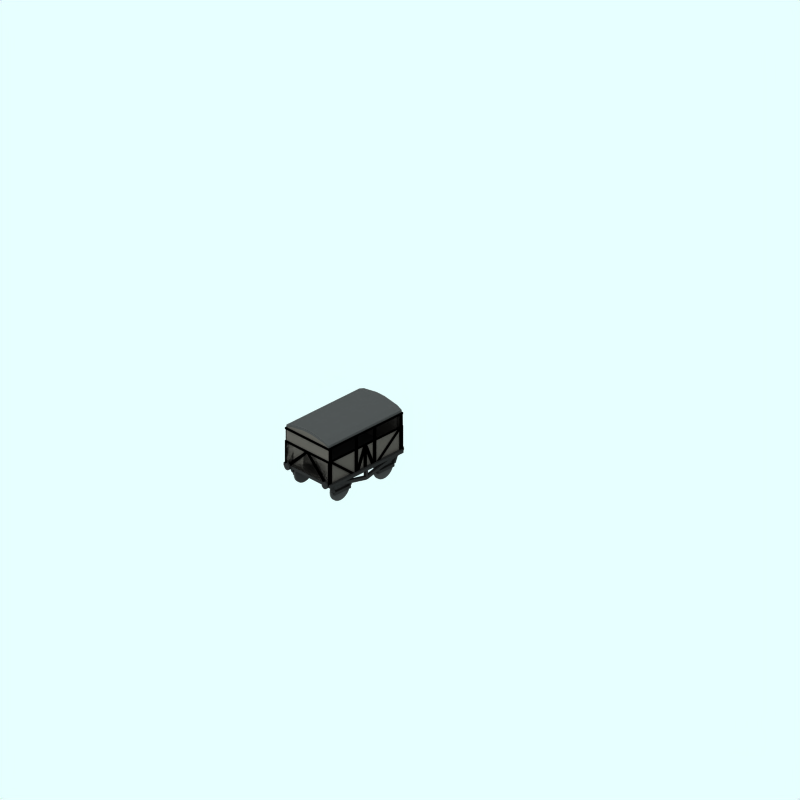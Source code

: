 # Source: livestock-d21.blend  (saved by Blender 2.79.0; exported with 4.5.12 LTS)
import bpy
from mathutils import Matrix  # noqa: F401  (used for matrix-valued properties, if any)

bpy.ops.wm.read_factory_settings(use_empty=True)
scene = bpy.context.scene
scene.name = 'Scene'

# ---- collections
col_collection_1 = bpy.data.collections.new('Collection 1'); scene.collection.children.link(col_collection_1)
col_collection_2 = bpy.data.collections.new('Collection 2'); scene.collection.children.link(col_collection_2)
col_collection_2.hide_render = True
col_collection_2.hide_viewport = True
col_collection_3 = bpy.data.collections.new('Collection 3'); scene.collection.children.link(col_collection_3)

# ---- materials (node trees are filled in below, after node groups)
mat_maincolour2 = bpy.data.materials.new('MainColour2')
mat_maincolour2.alpha_threshold = 0.0
mat_maincolour2.preview_render_type = 'FLAT'
mat_maincolour2.diffuse_color = (0.0, 0.0, 0.0, 1.0)
mat_maincolour2.roughness = 0.5
mat_maincolour2.line_color = (0.0, 0.0, 0.0, 1.0)
mat_maincolour3_001 = bpy.data.materials.new('MainColour3.001')
mat_maincolour3_001.alpha_threshold = 0.0
mat_maincolour3_001.preview_render_type = 'FLAT'
mat_maincolour3_001.diffuse_color = (0.2723, 0.2565, 0.2413, 1.0)
mat_maincolour3_001.roughness = 0.5
mat_maincolour3_001.line_color = (0.0, 0.0, 0.0, 1.0)
mat_wheel_001 = bpy.data.materials.new('wheel.001')
mat_wheel_001.alpha_threshold = 0.0
mat_wheel_001.preview_render_type = 'FLAT'
mat_wheel_001.diffuse_color = (0.2144, 0.2144, 0.2144, 1.0)
mat_wheel_001.roughness = 0.5
mat_wheel_001.line_color = (0.0, 0.0, 0.0, 1.0)
mat_underframe = bpy.data.materials.new('Underframe')
mat_underframe.alpha_threshold = 0.0
mat_underframe.preview_render_type = 'FLAT'
mat_underframe.diffuse_color = (0.1334, 0.1334, 0.1334, 1.0)
mat_underframe.roughness = 0.5
mat_underframe.line_color = (0.0, 0.0, 0.0, 1.0)
mat_wheel = bpy.data.materials.new('wheel')
mat_wheel.alpha_threshold = 0.0
mat_wheel.preview_render_type = 'FLAT'
mat_wheel.diffuse_color = (0.2144, 0.2144, 0.2144, 1.0)
mat_wheel.roughness = 0.5
mat_wheel.line_color = (0.0, 0.0, 0.0, 1.0)

# ---- material node trees

# ---- world
world_world = bpy.data.worlds.new('World'); scene.world = world_world
world_world.color = (0.9059, 1.0, 1.0)
world_world.use_sun_shadow = False
world_world.sun_shadow_jitter_overblur = 0.0
world_world.cycles.sampling_method = 'NONE'
world_world.cycles.sample_map_resolution = 256

# ---- cameras
cam_camera_001 = bpy.data.cameras.new('Camera.001')
cam_camera_001.type = 'ORTHO'
cam_camera_001.passepartout_alpha = 0.2
cam_camera_001.clip_end = 100.0
cam_camera_001.lens = 35.0
cam_camera_001.sensor_width = 32.0
cam_camera_001.sensor_height = 18.0
cam_camera_001.ortho_scale = 24.0
cam_camera_001.display_size = 5.91
cam_camera_001.show_passepartout = False
cam_camera_001.show_safe_areas = True
cam_camera_001.dof.focus_distance = 0.0
cam_camera_001.dof.aperture_fstop = 128.0

# ---- lights
light_lamp = bpy.data.lights.new('Lamp', 'SUN')
light_lamp.transmission_factor = 0.0
light_lamp.angle = 1.571
light_lamp.energy = 0.028
light_lamp.shadow_buffer_clip_start = 0.5
light_lamp.shadow_soft_size = 1.0
light_lamp.shadow_cascade_max_distance = 1000.0
light_lamp.cycles.use_multiple_importance_sampling = False

# ---- meshes
me_cube_001 = bpy.data.meshes.new('Cube.001')
me_cube_001.from_pydata([(0.9, -3.896, 1.6), (0.93, -3.926, 1.6), (-0.93, -3.926, 1.6), (-0.9, -3.896, 1.6), (0.9, -3.896, 1.7), (0.93, -3.926, 1.7), (-0.93, -3.926, 1.7), (-0.9, -3.896, 1.7), (0.93, -1.066, 1.7), (0.9, -1.096, 1.6), (-0.9, -1.096, 1.7), (-0.93, -1.066, 1.7), (-0.9, -1.096, 1.6), (-0.93, -1.066, 1.6), (0.93, -1.066, 1.6), (0.9, -1.096, 1.7)], [], [(0, 1, 2, 3), (4, 7, 6, 5), (1, 5, 6, 2), (4, 0, 3, 7), (0, 4, 15, 9), (5, 1, 14, 8), (4, 5, 8, 15), (1, 0, 9, 14), (7, 3, 12, 10), (2, 6, 11, 13), (6, 7, 10, 11), (3, 2, 13, 12), (12, 13, 14, 9), (11, 10, 15, 8), (13, 11, 8, 14), (10, 12, 9, 15), (14, 8, 15, 9)])
me_cube_001.materials.append(mat_maincolour2)
me_cube_001.use_remesh_preserve_volume = False
me_cube_001.use_remesh_preserve_attributes = False
me_cube_001.use_mirror_vertex_groups = False
me_cube_001.update()
me_cube_023 = bpy.data.meshes.new('Cube.023')
me_cube_023.from_pydata([(0.9, -3.896, 1.6), (0.93, -3.926, 1.6), (-0.93, -3.926, 1.6), (-0.9, -3.896, 1.6), (0.9, -3.896, 1.7), (0.93, -3.926, 1.7), (-0.93, -3.926, 1.7), (-0.9, -3.896, 1.7), (0.93, -1.066, 1.7), (0.9, -1.096, 1.6), (-0.9, -1.096, 1.7), (-0.93, -1.066, 1.7), (-0.9, -1.096, 1.6), (-0.93, -1.066, 1.6), (0.93, -1.066, 1.6), (0.9, -1.096, 1.7)], [], [(0, 1, 2, 3), (4, 7, 6, 5), (1, 5, 6, 2), (4, 0, 3, 7), (0, 4, 15, 9), (5, 1, 14, 8), (4, 5, 8, 15), (1, 0, 9, 14), (7, 3, 12, 10), (2, 6, 11, 13), (6, 7, 10, 11), (3, 2, 13, 12), (12, 13, 14, 9), (11, 10, 15, 8), (13, 11, 8, 14), (10, 12, 9, 15), (14, 8, 15, 9)])
me_cube_023.materials.append(mat_maincolour2)
me_cube_023.use_remesh_preserve_volume = False
me_cube_023.use_remesh_preserve_attributes = False
me_cube_023.use_mirror_vertex_groups = False
me_cube_023.update()
me_cube_022 = bpy.data.meshes.new('Cube.022')
me_cube_022.from_pydata([(-0.9, -2.756, 0.9), (-0.9, -2.856, 0.9), (-0.93, -2.856, 0.9), (-0.93, -2.756, 0.9), (-0.93, -2.456, 1.7), (-0.9, -2.156, 0.9), (-0.9, -2.256, 0.9), (-0.93, -2.256, 0.9), (-0.93, -2.156, 0.9), (-0.93, -2.556, 1.7), (0.93, -2.156, 0.9), (0.93, -2.256, 0.9), (0.9, -2.256, 0.9), (0.9, -2.156, 0.9), (0.9, -2.556, 1.7), (0.9, -2.456, 1.7), (0.93, -2.756, 0.9), (0.93, -2.856, 0.9), (0.9, -2.856, 0.9), (0.9, -2.756, 0.9), (0.93, -2.456, 1.7), (0.93, -2.556, 1.7), (0.93, -2.456, 0.9), (0.93, -2.556, 0.9), (0.9, -2.556, 0.9), (0.9, -2.456, 0.9), (-0.9, -1.196, 0.9), (-0.93, -1.196, 0.9), (-0.93, -1.096, 0.9), (-0.9, -2.091, 1.7), (-0.9, -2.096, 2.153), (-0.93, -2.091, 1.7), (0.93, -1.096, 0.9), (0.93, -1.196, 0.9), (0.9, -1.196, 0.9), (0.93, -2.091, 1.7), (0.93, -2.096, 2.153), (0.9, -2.091, 1.7), (0.9, -2.896, 2.153), (0.9, -2.89, 1.7), (0.93, -2.89, 1.7), (0.9, -3.796, 0.9), (0.93, -3.796, 0.9), (-0.93, -2.896, 2.153), (-0.93, -2.89, 1.7), (-0.9, -2.89, 1.7), (-0.93, -3.796, 0.9), (-0.9, -3.796, 0.9), (-0.9, -2.456, 0.9), (-0.9, -2.556, 0.9), (-0.93, -2.556, 0.9), (-0.93, -2.456, 0.9), (-0.9, -2.456, 1.7), (-0.9, -2.556, 1.7), (-0.9, -1.066, 0.9), (-0.93, -1.066, 0.9), (-0.9, -1.096, 1.63), (-0.9, -1.066, 1.7), (-0.93, -1.066, 1.7), (-0.93, -1.096, 1.63), (-0.93, -1.096, 1.7), (-0.93, -1.196, 1.7), (-0.9, -1.196, 1.7), (-0.9, -1.096, 1.7), (-0.93, -1.996, 0.9), (-0.93, -2.096, 0.9), (-0.9, -1.996, 0.9), (-0.75, -1.066, 0.9), (-0.75, -1.096, 0.9), (-0.9, -1.096, 0.9), (0.9, -1.066, 0.9), (0.9, -1.096, 0.9), (0.75, -1.096, 0.9), (0.75, -1.066, 0.9), (0.05002, -1.066, 1.697), (0.05002, -1.096, 1.697), (-0.04998, -1.096, 1.697), (-0.04998, -1.066, 1.697), (0.9, -3.896, 0.9), (0.9, -3.926, 0.9), (0.75, -3.926, 0.9), (0.75, -3.896, 0.9), (-0.04998, -3.926, 1.697), (-0.04998, -3.896, 1.697), (0.9, -1.096, 1.7), (0.9, -1.196, 1.7), (0.93, -1.196, 1.7), (0.93, -1.096, 1.7), (0.9, -1.996, 0.9), (0.9, -2.096, 0.9), (0.93, -1.996, 0.9), (0.93, -1.066, 0.9), (0.93, -1.096, 1.63), (0.93, -1.066, 1.7), (0.9, -1.066, 1.7), (0.9, -1.096, 1.63), (0.93, -3.896, 0.9), (0.93, -3.926, 0.9), (0.93, -3.896, 1.63), (0.93, -3.926, 1.7), (0.9, -3.926, 1.7), (0.9, -3.896, 1.63), (0.93, -2.996, 0.9), (0.9, -2.996, 0.9), (0.93, -3.796, 1.7), (0.93, -3.896, 1.7), (0.9, -3.896, 1.7), (0.9, -3.796, 1.7), (-0.9, -2.996, 0.9), (-0.93, -2.996, 0.9), (-0.9, -3.796, 1.7), (-0.9, -3.896, 1.7), (-0.93, -3.896, 1.7), (-0.93, -3.796, 1.7), (-0.75, -3.896, 0.9), (-0.75, -3.926, 0.9), (0.05002, -3.896, 1.697), (0.05002, -3.926, 1.697), (-0.9, -2.096, 0.9), (-0.9, -2.196, 0.9), (-0.93, -2.196, 0.9), (-0.9, -2.196, 2.153), (-0.93, -2.196, 2.153), (-0.93, -2.096, 2.153), (-0.9, -2.796, 0.9), (-0.9, -2.896, 0.9), (-0.93, -2.896, 0.9), (-0.93, -2.796, 0.9), (-0.9, -2.796, 2.153), (-0.9, -2.896, 2.153), (-0.93, -2.796, 2.153), (-0.9, -3.896, 0.9), (-0.9, -3.926, 0.9), (-0.93, -3.926, 0.9), (-0.93, -3.896, 0.9), (-0.9, -3.896, 1.63), (-0.9, -3.926, 1.7), (-0.93, -3.926, 1.7), (-0.93, -3.896, 1.63), (0.93, -2.796, 0.9), (0.93, -2.896, 0.9), (0.9, -2.896, 0.9), (0.9, -2.796, 0.9), (0.93, -2.796, 2.153), (0.93, -2.896, 2.153), (0.9, -2.796, 2.153), (0.93, -2.096, 0.9), (0.93, -2.196, 0.9), (0.9, -2.196, 0.9), (0.93, -2.196, 2.153), (0.9, -2.196, 2.153), (0.9, -2.096, 2.153), (0.9, -1.086, 2.153), (0.9, -1.186, 2.153), (0.93, -1.186, 2.153), (0.9, -1.186, 0.9), (0.93, -1.186, 0.9), (0.93, -1.086, 0.9), (0.9, -3.795, 2.153), (0.93, -3.895, 2.153), (0.93, -3.795, 2.153), (0.9, -3.795, 0.9), (0.9, -3.895, 0.9), (0.93, -3.895, 0.9), (0.93, -3.795, 0.9), (-0.93, -3.795, 2.153), (-0.9, -3.895, 2.153), (-0.9, -3.795, 2.153), (-0.93, -3.795, 0.9), (-0.93, -3.895, 0.9), (-0.9, -3.895, 0.9), (-0.9, -3.795, 0.9), (-0.93, -1.086, 2.153), (-0.93, -1.186, 2.153), (-0.9, -1.186, 2.153), (-0.93, -1.186, 0.9), (-0.9, -1.186, 0.9), (-0.9, -1.086, 0.9), (0.9, -1.086, 0.9), (-0.93, -1.086, 0.9), (-0.9, -3.889, 1.7), (-0.93, -3.889, 1.7), (-0.93, -3.895, 2.153), (0.93, -3.889, 1.7), (0.9, -3.889, 1.7), (0.9, -3.895, 2.153), (0.9, -1.081, 1.7), (0.93, -1.086, 2.153), (0.93, -1.081, 1.7), (-0.93, -1.081, 1.7), (-0.9, -1.086, 2.153), (-0.9, -1.081, 1.7)], [], [(0, 1, 2, 3), (52, 4, 9, 53), (0, 52, 53, 1), (1, 53, 9, 2), (2, 9, 4, 3), (52, 0, 3, 4), (5, 6, 7, 8), (5, 52, 53, 6), (6, 53, 9, 7), (7, 9, 4, 8), (52, 5, 8, 4), (10, 11, 12, 13), (20, 15, 14, 21), (10, 20, 21, 11), (11, 21, 14, 12), (12, 14, 15, 13), (20, 10, 13, 15), (16, 17, 18, 19), (16, 20, 21, 17), (17, 21, 14, 18), (18, 14, 15, 19), (20, 16, 19, 15), (22, 23, 24, 25), (22, 20, 21, 23), (23, 21, 14, 24), (24, 14, 15, 25), (20, 22, 25, 15), (69, 26, 27, 28), (29, 31, 123, 30), (32, 33, 34, 71), (35, 37, 151, 36), (38, 39, 40, 144), (41, 42, 96, 78), (43, 44, 45, 129), (46, 47, 131, 134), (48, 49, 50, 51), (48, 52, 53, 49), (49, 53, 9, 50), (50, 9, 4, 51), (52, 48, 51, 4), (69, 54, 55, 28), (56, 59, 58, 57), (69, 56, 57, 54), (54, 57, 58, 55), (55, 58, 59, 28), (56, 69, 28, 59), (60, 61, 62, 63), (64, 66, 118, 65), (60, 64, 65, 61), (61, 65, 118, 62), (62, 118, 66, 63), (64, 60, 63, 66), (67, 68, 69, 54), (67, 74, 75, 68), (68, 75, 76, 69), (69, 76, 77, 54), (74, 67, 54, 77), (70, 71, 72, 73), (74, 77, 76, 75), (70, 74, 75, 71), (71, 75, 76, 72), (72, 76, 77, 73), (74, 70, 73, 77), (78, 79, 80, 81), (78, 116, 117, 79), (79, 117, 82, 80), (80, 82, 83, 81), (116, 78, 81, 83), (84, 85, 86, 87), (88, 90, 146, 89), (84, 88, 89, 85), (85, 89, 146, 86), (86, 146, 90, 87), (88, 84, 87, 90), (32, 91, 70, 71), (92, 95, 94, 93), (32, 92, 93, 91), (91, 93, 94, 70), (70, 94, 95, 71), (92, 32, 71, 95), (96, 97, 79, 78), (98, 101, 100, 99), (96, 98, 99, 97), (97, 99, 100, 79), (79, 100, 101, 78), (98, 96, 78, 101), (140, 102, 103, 141), (104, 107, 106, 105), (140, 104, 105, 102), (102, 105, 106, 103), (103, 106, 107, 141), (104, 140, 141, 107), (125, 108, 109, 126), (110, 113, 112, 111), (125, 110, 111, 108), (109, 112, 113, 126), (110, 125, 126, 113), (114, 115, 132, 131), (116, 83, 82, 117), (114, 116, 117, 115), (115, 117, 82, 132), (132, 82, 83, 131), (116, 114, 131, 83), (118, 119, 120, 65), (30, 123, 122, 121), (118, 30, 121, 119), (119, 121, 122, 120), (120, 122, 123, 65), (30, 118, 65, 123), (124, 125, 126, 127), (128, 130, 43, 129), (124, 128, 129, 125), (125, 129, 43, 126), (126, 43, 130, 127), (128, 124, 127, 130), (131, 132, 133, 134), (135, 138, 137, 136), (131, 135, 136, 132), (132, 136, 137, 133), (133, 137, 138, 134), (135, 131, 134, 138), (139, 140, 141, 142), (143, 145, 38, 144), (139, 143, 144, 140), (140, 144, 38, 141), (141, 38, 145, 142), (143, 139, 142, 145), (146, 147, 148, 89), (36, 151, 150, 149), (146, 36, 149, 147), (147, 149, 150, 148), (148, 150, 151, 89), (36, 146, 89, 151), (187, 157, 178, 152), (155, 153, 152, 178), (156, 154, 153, 155), (157, 187, 154, 156), (187, 152, 153, 154), (160, 164, 161, 158), (162, 185, 158, 161), (163, 159, 185, 162), (164, 160, 159, 163), (160, 158, 185, 159), (167, 171, 168, 165), (169, 182, 165, 168), (170, 166, 182, 169), (171, 167, 166, 170), (167, 165, 182, 166), (190, 177, 179, 172), (175, 173, 172, 179), (176, 174, 173, 175), (177, 190, 174, 176), (190, 172, 173, 174), (182, 181, 180, 166), (185, 184, 183, 159), (188, 186, 152, 187), (191, 189, 172, 190)])
me_cube_022.materials.append(mat_maincolour2)
me_cube_022.use_remesh_preserve_volume = False
me_cube_022.use_remesh_preserve_attributes = False
me_cube_022.use_mirror_vertex_groups = False
me_cube_022.update()
me_cube = bpy.data.meshes.new('Cube')
me_cube.from_pydata([(-1.096, 2.375, -0.9), (-1.196, 1.0, -0.8), (-3.796, 1.0, -0.8), (-3.796, 2.375, -0.8), (-3.796, 2.375, 0.8), (-3.796, 1.0, 0.8), (-3.896, 2.375, 0.9), (-3.896, 0.9, 0.9), (-1.196, 1.0, 0.8), (-1.196, 2.375, 0.8), (-1.196, 2.375, -0.8), (-1.196, 2.53, -0.8), (-1.196, 2.53, 0.8), (-3.896, 2.475, 0.9), (-3.796, 2.53, 0.8), (-3.796, 2.53, -0.8), (-3.896, 2.475, -0.9), (-1.096, 2.475, -0.9), (-3.896, 0.8897, -0.9), (-3.896, 2.375, -0.9), (-1.096, 0.8897, -0.9), (-1.096, 2.475, 0.9), (-1.096, 0.9, 0.9), (-1.096, 2.375, 0.9), (-3.796, 2.475, -0.71), (-3.796, 2.575, -0.17), (-3.796, 2.575, 0.17), (-3.796, 2.475, 0.71), (-1.196, 2.475, 0.71), (-1.196, 2.575, 0.17), (-1.196, 2.575, -0.17), (-1.196, 2.475, -0.71), (-1.196, 2.575, -0.71), (-1.196, 2.675, -0.17), (-1.196, 2.675, 0.17), (-1.196, 2.575, 0.71), (-3.796, 2.575, 0.71), (-3.796, 2.675, 0.17), (-3.796, 2.675, -0.17), (-3.796, 2.575, -0.71), (-3.896, 2.575, 0.71), (-3.896, 2.675, 0.17), (-3.896, 2.675, -0.17), (-3.896, 2.575, -0.71), (-3.896, 2.475, 0.71), (-3.896, 2.575, 0.17), (-3.896, 2.575, -0.17), (-3.896, 2.475, -0.71), (-1.096, 2.575, -0.71), (-1.096, 2.675, -0.17), (-1.096, 2.675, 0.17), (-1.096, 2.575, 0.71), (-1.096, 2.475, -0.71), (-1.096, 2.575, -0.17), (-1.096, 2.575, 0.17), (-1.096, 2.475, 0.71), (-3.896, 1.85, 0.9), (-3.896, 1.839, -0.9), (-1.096, 1.839, -0.9), (-1.096, 1.85, 0.9)], [], [(20, 1, 2, 18), (18, 2, 5, 7), (7, 5, 8, 22), (22, 8, 1, 20), (10, 0, 20, 1), (3, 10, 11, 15), (9, 4, 14, 12), (0, 19, 16, 17), (11, 17, 16, 15), (14, 13, 21, 12), (6, 23, 21, 13), (25, 26, 5, 2), (3, 24, 2), (27, 4, 5), (24, 25, 2), (26, 27, 5), (29, 30, 1, 8), (9, 28, 8), (31, 10, 1), (28, 29, 8), (30, 31, 1), (10, 31, 32, 11), (31, 30, 33, 32), (30, 29, 34, 33), (29, 28, 35, 34), (28, 9, 12, 35), (4, 27, 36, 14), (27, 26, 37, 36), (26, 25, 38, 37), (25, 24, 39, 38), (24, 3, 15, 39), (19, 47, 43, 16), (47, 46, 42, 43), (46, 45, 41, 42), (45, 44, 40, 41), (44, 6, 13, 40), (16, 43, 39, 15), (43, 42, 38, 39), (42, 41, 37, 38), (41, 40, 36, 37), (40, 13, 14, 36), (11, 32, 48, 17), (32, 33, 49, 48), (33, 34, 50, 49), (34, 35, 51, 50), (35, 12, 21, 51), (46, 45, 7, 18), (19, 47, 18), (44, 6, 7), (47, 46, 18), (45, 44, 7), (54, 53, 20, 22), (23, 55, 22), (52, 0, 20), (55, 54, 22), (53, 52, 20), (0, 52, 48, 17), (52, 53, 49, 48), (53, 54, 50, 49), (54, 55, 51, 50), (55, 23, 21, 51), (12, 35, 36, 14), (34, 37, 36, 35), (33, 38, 37, 34), (32, 39, 38, 33), (11, 15, 39, 32), (18, 7, 56, 57), (22, 20, 58, 59), (20, 18, 57, 58), (7, 22, 59, 56)])
me_cube.polygons.foreach_set('material_index', [0, 0, 0, 0, 0, 1, 1, 2, 2, 2, 2, 1, 1, 1, 1, 1, 1, 1, 1, 1, 1, 1, 2, 2, 2, 1, 1, 2, 2, 2, 1, 2, 2, 2, 2, 2, 2, 2, 2, 2, 2, 2, 2, 2, 2, 2, 0, 0, 0, 0, 0, 0, 0, 0, 0, 0, 2, 2, 2, 2, 2, 2, 2, 2, 2, 2, 0, 0, 0, 0])
me_cube.materials.append(mat_maincolour3_001)
me_cube.materials.append(mat_maincolour3_001)
me_cube.materials.append(mat_wheel_001)
me_cube.use_remesh_preserve_volume = False
me_cube.use_remesh_preserve_attributes = False
me_cube.use_mirror_vertex_groups = False
me_cube.update()
me_plane_001 = bpy.data.meshes.new('Plane.001')
me_plane_001.from_pydata([(0.9998, -1.115, 0.8426), (0.9998, -3.915, 0.8426), (-1.0, -3.915, 0.8426), (-1.0, -1.115, 0.8426), (-1.0, -1.115, 0.9426), (-1.0, -3.915, 0.9426), (0.9998, -3.915, 0.9426), (0.9998, -1.115, 0.9426)], [], [(0, 3, 2, 1), (5, 4, 7, 6)])
me_plane_001.materials.append(mat_underframe)
me_plane_001.use_remesh_preserve_volume = False
me_plane_001.use_remesh_preserve_attributes = False
me_plane_001.use_mirror_vertex_groups = False
me_plane_001.update()
me_cylinder_011 = bpy.data.meshes.new('Cylinder.011')
me_cylinder_011.from_pydata([(-0.7203, 0.9797, 1.017), (-0.7063, 0.9626, 1.017), (-0.6959, 0.9431, 1.017), (-0.6895, 0.922, 1.017), (-0.6873, 0.9, 1.017), (-0.6895, 0.8781, 1.017), (-0.6959, 0.8569, 1.017), (-0.7063, 0.8374, 1.017), (-0.7203, 0.8204, 1.017), (-0.7374, 0.8064, 1.017), (-0.7569, 0.796, 1.017), (-0.778, 0.7895, 1.017), (-0.8, 0.7874, 1.017), (-0.822, 0.7895, 1.017), (-0.8431, 0.796, 1.017), (-0.8626, 0.8064, 1.017), (-0.8796, 0.8204, 1.017), (-0.8936, 0.8374, 1.017), (-0.904, 0.8569, 1.017), (-0.9105, 0.8781, 1.017), (-0.9126, 0.9, 1.017), (-0.9105, 0.922, 1.017), (-0.904, 0.9431, 1.017), (-0.8936, 0.9626, 1.017), (-0.8796, 0.9797, 1.017), (-0.8626, 0.9937, 1.017), (-0.8431, 1.004, 1.017), (-0.822, 1.011, 1.017), (-0.8, 1.013, 1.017), (-0.778, 1.011, 1.017), (-0.7569, 1.004, 1.017), (-0.7374, 0.9937, 1.017), (-0.7203, 0.9797, 1.176), (-0.7063, 0.9626, 1.176), (-0.6959, 0.9431, 1.176), (-0.6895, 0.922, 1.176), (-0.6873, 0.9, 1.176), (-0.6895, 0.8781, 1.176), (-0.6959, 0.8569, 1.176), (-0.7063, 0.8374, 1.176), (-0.7203, 0.8204, 1.176), (-0.7374, 0.8064, 1.176), (-0.7569, 0.796, 1.176), (-0.778, 0.7895, 1.176), (-0.8, 0.7874, 1.176), (-0.822, 0.7895, 1.176), (-0.8431, 0.796, 1.176), (-0.8626, 0.8064, 1.176), (-0.8796, 0.8204, 1.176), (-0.8936, 0.8374, 1.176), (-0.904, 0.8569, 1.176), (-0.9105, 0.8781, 1.176), (-0.9126, 0.9, 1.176), (-0.9105, 0.922, 1.176), (-0.904, 0.9431, 1.176), (-0.8936, 0.9626, 1.176), (-0.8796, 0.9797, 1.176), (-0.8626, 0.9937, 1.176), (-0.8431, 1.004, 1.176), (-0.822, 1.011, 1.176), (-0.8, 1.013, 1.176), (-0.778, 1.011, 1.176), (-0.7569, 1.004, 1.176), (-0.7374, 0.9937, 1.176), (-0.8, 0.9, 1.017), (-0.8, 0.9, 1.176)], [], [(64, 0, 1), (65, 33, 32), (64, 1, 2), (65, 34, 33), (64, 2, 3), (65, 35, 34), (64, 3, 4), (65, 36, 35), (64, 4, 5), (65, 37, 36), (64, 5, 6), (65, 38, 37), (64, 6, 7), (65, 39, 38), (64, 7, 8), (65, 40, 39), (64, 8, 9), (65, 41, 40), (64, 9, 10), (65, 42, 41), (64, 10, 11), (65, 43, 42), (64, 11, 12), (65, 44, 43), (64, 12, 13), (65, 45, 44), (64, 13, 14), (65, 46, 45), (64, 14, 15), (65, 47, 46), (64, 15, 16), (65, 48, 47), (64, 16, 17), (65, 49, 48), (64, 17, 18), (65, 50, 49), (64, 18, 19), (65, 51, 50), (64, 19, 20), (65, 52, 51), (64, 20, 21), (65, 53, 52), (64, 21, 22), (65, 54, 53), (64, 22, 23), (65, 55, 54), (64, 23, 24), (65, 56, 55), (64, 24, 25), (65, 57, 56), (64, 25, 26), (65, 58, 57), (64, 26, 27), (65, 59, 58), (64, 27, 28), (65, 60, 59), (64, 28, 29), (65, 61, 60), (64, 29, 30), (65, 62, 61), (64, 30, 31), (65, 63, 62), (31, 0, 64), (65, 32, 63), (0, 32, 33, 1), (1, 33, 34, 2), (2, 34, 35, 3), (3, 35, 36, 4), (4, 36, 37, 5), (5, 37, 38, 6), (6, 38, 39, 7), (7, 39, 40, 8), (8, 40, 41, 9), (9, 41, 42, 10), (10, 42, 43, 11), (11, 43, 44, 12), (12, 44, 45, 13), (13, 45, 46, 14), (14, 46, 47, 15), (15, 47, 48, 16), (16, 48, 49, 17), (17, 49, 50, 18), (18, 50, 51, 19), (19, 51, 52, 20), (20, 52, 53, 21), (21, 53, 54, 22), (22, 54, 55, 23), (23, 55, 56, 24), (24, 56, 57, 25), (25, 57, 58, 26), (26, 58, 59, 27), (27, 59, 60, 28), (28, 60, 61, 29), (29, 61, 62, 30), (30, 62, 63, 31), (32, 0, 31, 63)])
me_cylinder_011.materials.append(mat_underframe)
me_cylinder_011.use_remesh_preserve_volume = False
me_cylinder_011.use_remesh_preserve_attributes = False
me_cylinder_011.use_mirror_vertex_groups = False
me_cylinder_011.update()
me_cylinder_010 = bpy.data.meshes.new('Cylinder.010')
me_cylinder_010.from_pydata([(-0.7203, 0.9797, 3.817), (-0.7063, 0.9626, 3.817), (-0.6959, 0.9431, 3.817), (-0.6895, 0.922, 3.817), (-0.6873, 0.9, 3.817), (-0.6895, 0.8781, 3.817), (-0.6959, 0.8569, 3.817), (-0.7063, 0.8374, 3.817), (-0.7203, 0.8204, 3.817), (-0.7374, 0.8064, 3.817), (-0.7569, 0.796, 3.817), (-0.778, 0.7895, 3.817), (-0.8, 0.7874, 3.817), (-0.822, 0.7895, 3.817), (-0.8431, 0.796, 3.817), (-0.8626, 0.8064, 3.817), (-0.8796, 0.8204, 3.817), (-0.8936, 0.8374, 3.817), (-0.904, 0.8569, 3.817), (-0.9105, 0.8781, 3.817), (-0.9126, 0.9, 3.817), (-0.9105, 0.922, 3.817), (-0.904, 0.9431, 3.817), (-0.8936, 0.9626, 3.817), (-0.8796, 0.9797, 3.817), (-0.8626, 0.9937, 3.817), (-0.8431, 1.004, 3.817), (-0.822, 1.011, 3.817), (-0.8, 1.013, 3.817), (-0.778, 1.011, 3.817), (-0.7569, 1.004, 3.817), (-0.7374, 0.9937, 3.817), (-0.7203, 0.9797, 3.976), (-0.7063, 0.9626, 3.976), (-0.6959, 0.9431, 3.976), (-0.6895, 0.922, 3.976), (-0.6873, 0.9, 3.976), (-0.6895, 0.8781, 3.976), (-0.6959, 0.8569, 3.976), (-0.7063, 0.8374, 3.976), (-0.7203, 0.8204, 3.976), (-0.7374, 0.8064, 3.976), (-0.7569, 0.796, 3.976), (-0.778, 0.7895, 3.976), (-0.8, 0.7874, 3.976), (-0.822, 0.7895, 3.976), (-0.8431, 0.796, 3.976), (-0.8626, 0.8064, 3.976), (-0.8796, 0.8204, 3.976), (-0.8936, 0.8374, 3.976), (-0.904, 0.8569, 3.976), (-0.9105, 0.8781, 3.976), (-0.9126, 0.9, 3.976), (-0.9105, 0.922, 3.976), (-0.904, 0.9431, 3.976), (-0.8936, 0.9626, 3.976), (-0.8796, 0.9797, 3.976), (-0.8626, 0.9937, 3.976), (-0.8431, 1.004, 3.976), (-0.822, 1.011, 3.976), (-0.8, 1.013, 3.976), (-0.778, 1.011, 3.976), (-0.7569, 1.004, 3.976), (-0.7374, 0.9937, 3.976), (-0.8, 0.9, 3.817), (-0.8, 0.9, 3.976)], [], [(64, 0, 1), (65, 33, 32), (64, 1, 2), (65, 34, 33), (64, 2, 3), (65, 35, 34), (64, 3, 4), (65, 36, 35), (64, 4, 5), (65, 37, 36), (64, 5, 6), (65, 38, 37), (64, 6, 7), (65, 39, 38), (64, 7, 8), (65, 40, 39), (64, 8, 9), (65, 41, 40), (64, 9, 10), (65, 42, 41), (64, 10, 11), (65, 43, 42), (64, 11, 12), (65, 44, 43), (64, 12, 13), (65, 45, 44), (64, 13, 14), (65, 46, 45), (64, 14, 15), (65, 47, 46), (64, 15, 16), (65, 48, 47), (64, 16, 17), (65, 49, 48), (64, 17, 18), (65, 50, 49), (64, 18, 19), (65, 51, 50), (64, 19, 20), (65, 52, 51), (64, 20, 21), (65, 53, 52), (64, 21, 22), (65, 54, 53), (64, 22, 23), (65, 55, 54), (64, 23, 24), (65, 56, 55), (64, 24, 25), (65, 57, 56), (64, 25, 26), (65, 58, 57), (64, 26, 27), (65, 59, 58), (64, 27, 28), (65, 60, 59), (64, 28, 29), (65, 61, 60), (64, 29, 30), (65, 62, 61), (64, 30, 31), (65, 63, 62), (31, 0, 64), (65, 32, 63), (0, 32, 33, 1), (1, 33, 34, 2), (2, 34, 35, 3), (3, 35, 36, 4), (4, 36, 37, 5), (5, 37, 38, 6), (6, 38, 39, 7), (7, 39, 40, 8), (8, 40, 41, 9), (9, 41, 42, 10), (10, 42, 43, 11), (11, 43, 44, 12), (12, 44, 45, 13), (13, 45, 46, 14), (14, 46, 47, 15), (15, 47, 48, 16), (16, 48, 49, 17), (17, 49, 50, 18), (18, 50, 51, 19), (19, 51, 52, 20), (20, 52, 53, 21), (21, 53, 54, 22), (22, 54, 55, 23), (23, 55, 56, 24), (24, 56, 57, 25), (25, 57, 58, 26), (26, 58, 59, 27), (27, 59, 60, 28), (28, 60, 61, 29), (29, 61, 62, 30), (30, 62, 63, 31), (32, 0, 31, 63)])
me_cylinder_010.materials.append(mat_underframe)
me_cylinder_010.use_remesh_preserve_volume = False
me_cylinder_010.use_remesh_preserve_attributes = False
me_cylinder_010.use_mirror_vertex_groups = False
me_cylinder_010.update()
me_cylinder_009 = bpy.data.meshes.new('Cylinder.009')
me_cylinder_009.from_pydata([(0.8797, 0.9797, 3.817), (0.8937, 0.9626, 3.817), (0.9041, 0.9431, 3.817), (0.9105, 0.922, 3.817), (0.9127, 0.9, 3.817), (0.9105, 0.8781, 3.817), (0.9041, 0.8569, 3.817), (0.8937, 0.8374, 3.817), (0.8797, 0.8204, 3.817), (0.8626, 0.8064, 3.817), (0.8431, 0.796, 3.817), (0.822, 0.7895, 3.817), (0.8, 0.7874, 3.817), (0.778, 0.7895, 3.817), (0.7569, 0.796, 3.817), (0.7374, 0.8064, 3.817), (0.7204, 0.8204, 3.817), (0.7064, 0.8374, 3.817), (0.696, 0.8569, 3.817), (0.6895, 0.8781, 3.817), (0.6874, 0.9, 3.817), (0.6895, 0.922, 3.817), (0.696, 0.9431, 3.817), (0.7064, 0.9626, 3.817), (0.7204, 0.9797, 3.817), (0.7374, 0.9937, 3.817), (0.7569, 1.004, 3.817), (0.778, 1.011, 3.817), (0.8, 1.013, 3.817), (0.822, 1.011, 3.817), (0.8431, 1.004, 3.817), (0.8626, 0.9937, 3.817), (0.8797, 0.9797, 3.976), (0.8937, 0.9626, 3.976), (0.9041, 0.9431, 3.976), (0.9105, 0.922, 3.976), (0.9127, 0.9, 3.976), (0.9105, 0.8781, 3.976), (0.9041, 0.8569, 3.976), (0.8937, 0.8374, 3.976), (0.8797, 0.8204, 3.976), (0.8626, 0.8064, 3.976), (0.8431, 0.796, 3.976), (0.822, 0.7895, 3.976), (0.8, 0.7874, 3.976), (0.778, 0.7895, 3.976), (0.7569, 0.796, 3.976), (0.7374, 0.8064, 3.976), (0.7204, 0.8204, 3.976), (0.7064, 0.8374, 3.976), (0.696, 0.8569, 3.976), (0.6895, 0.8781, 3.976), (0.6874, 0.9, 3.976), (0.6895, 0.922, 3.976), (0.696, 0.9431, 3.976), (0.7064, 0.9626, 3.976), (0.7204, 0.9797, 3.976), (0.7374, 0.9937, 3.976), (0.7569, 1.004, 3.976), (0.778, 1.011, 3.976), (0.8, 1.013, 3.976), (0.822, 1.011, 3.976), (0.8431, 1.004, 3.976), (0.8626, 0.9937, 3.976), (0.8, 0.9, 3.817), (0.8, 0.9, 3.976)], [], [(64, 0, 1), (65, 33, 32), (64, 1, 2), (65, 34, 33), (64, 2, 3), (65, 35, 34), (64, 3, 4), (65, 36, 35), (64, 4, 5), (65, 37, 36), (64, 5, 6), (65, 38, 37), (64, 6, 7), (65, 39, 38), (64, 7, 8), (65, 40, 39), (64, 8, 9), (65, 41, 40), (64, 9, 10), (65, 42, 41), (64, 10, 11), (65, 43, 42), (64, 11, 12), (65, 44, 43), (64, 12, 13), (65, 45, 44), (64, 13, 14), (65, 46, 45), (64, 14, 15), (65, 47, 46), (64, 15, 16), (65, 48, 47), (64, 16, 17), (65, 49, 48), (64, 17, 18), (65, 50, 49), (64, 18, 19), (65, 51, 50), (64, 19, 20), (65, 52, 51), (64, 20, 21), (65, 53, 52), (64, 21, 22), (65, 54, 53), (64, 22, 23), (65, 55, 54), (64, 23, 24), (65, 56, 55), (64, 24, 25), (65, 57, 56), (64, 25, 26), (65, 58, 57), (64, 26, 27), (65, 59, 58), (64, 27, 28), (65, 60, 59), (64, 28, 29), (65, 61, 60), (64, 29, 30), (65, 62, 61), (64, 30, 31), (65, 63, 62), (31, 0, 64), (65, 32, 63), (0, 32, 33, 1), (1, 33, 34, 2), (2, 34, 35, 3), (3, 35, 36, 4), (4, 36, 37, 5), (5, 37, 38, 6), (6, 38, 39, 7), (7, 39, 40, 8), (8, 40, 41, 9), (9, 41, 42, 10), (10, 42, 43, 11), (11, 43, 44, 12), (12, 44, 45, 13), (13, 45, 46, 14), (14, 46, 47, 15), (15, 47, 48, 16), (16, 48, 49, 17), (17, 49, 50, 18), (18, 50, 51, 19), (19, 51, 52, 20), (20, 52, 53, 21), (21, 53, 54, 22), (22, 54, 55, 23), (23, 55, 56, 24), (24, 56, 57, 25), (25, 57, 58, 26), (26, 58, 59, 27), (27, 59, 60, 28), (28, 60, 61, 29), (29, 61, 62, 30), (30, 62, 63, 31), (32, 0, 31, 63)])
me_cylinder_009.materials.append(mat_underframe)
me_cylinder_009.use_remesh_preserve_volume = False
me_cylinder_009.use_remesh_preserve_attributes = False
me_cylinder_009.use_mirror_vertex_groups = False
me_cylinder_009.update()
me_cylinder_008 = bpy.data.meshes.new('Cylinder.008')
me_cylinder_008.from_pydata([(0.8797, 0.9797, 1.017), (0.8937, 0.9626, 1.017), (0.9041, 0.9431, 1.017), (0.9105, 0.922, 1.017), (0.9127, 0.9, 1.017), (0.9105, 0.8781, 1.017), (0.9041, 0.8569, 1.017), (0.8937, 0.8374, 1.017), (0.8797, 0.8204, 1.017), (0.8626, 0.8064, 1.017), (0.8431, 0.796, 1.017), (0.822, 0.7895, 1.017), (0.8, 0.7874, 1.017), (0.778, 0.7895, 1.017), (0.7569, 0.796, 1.017), (0.7374, 0.8064, 1.017), (0.7204, 0.8204, 1.017), (0.7064, 0.8374, 1.017), (0.696, 0.8569, 1.017), (0.6895, 0.8781, 1.017), (0.6874, 0.9, 1.017), (0.6895, 0.922, 1.017), (0.696, 0.9431, 1.017), (0.7064, 0.9626, 1.017), (0.7204, 0.9797, 1.017), (0.7374, 0.9937, 1.017), (0.7569, 1.004, 1.017), (0.778, 1.011, 1.017), (0.8, 1.013, 1.017), (0.822, 1.011, 1.017), (0.8431, 1.004, 1.017), (0.8626, 0.9937, 1.017), (0.8797, 0.9797, 1.176), (0.8937, 0.9626, 1.176), (0.9041, 0.9431, 1.176), (0.9105, 0.922, 1.176), (0.9127, 0.9, 1.176), (0.9105, 0.8781, 1.176), (0.9041, 0.8569, 1.176), (0.8937, 0.8374, 1.176), (0.8797, 0.8204, 1.176), (0.8626, 0.8064, 1.176), (0.8431, 0.796, 1.176), (0.822, 0.7895, 1.176), (0.8, 0.7874, 1.176), (0.778, 0.7895, 1.176), (0.7569, 0.796, 1.176), (0.7374, 0.8064, 1.176), (0.7204, 0.8204, 1.176), (0.7064, 0.8374, 1.176), (0.696, 0.8569, 1.176), (0.6895, 0.8781, 1.176), (0.6874, 0.9, 1.176), (0.6895, 0.922, 1.176), (0.696, 0.9431, 1.176), (0.7064, 0.9626, 1.176), (0.7204, 0.9797, 1.176), (0.7374, 0.9937, 1.176), (0.7569, 1.004, 1.176), (0.778, 1.011, 1.176), (0.8, 1.013, 1.176), (0.822, 1.011, 1.176), (0.8431, 1.004, 1.176), (0.8626, 0.9937, 1.176), (0.8, 0.9, 1.017), (0.8, 0.9, 1.176)], [], [(64, 0, 1), (65, 33, 32), (64, 1, 2), (65, 34, 33), (64, 2, 3), (65, 35, 34), (64, 3, 4), (65, 36, 35), (64, 4, 5), (65, 37, 36), (64, 5, 6), (65, 38, 37), (64, 6, 7), (65, 39, 38), (64, 7, 8), (65, 40, 39), (64, 8, 9), (65, 41, 40), (64, 9, 10), (65, 42, 41), (64, 10, 11), (65, 43, 42), (64, 11, 12), (65, 44, 43), (64, 12, 13), (65, 45, 44), (64, 13, 14), (65, 46, 45), (64, 14, 15), (65, 47, 46), (64, 15, 16), (65, 48, 47), (64, 16, 17), (65, 49, 48), (64, 17, 18), (65, 50, 49), (64, 18, 19), (65, 51, 50), (64, 19, 20), (65, 52, 51), (64, 20, 21), (65, 53, 52), (64, 21, 22), (65, 54, 53), (64, 22, 23), (65, 55, 54), (64, 23, 24), (65, 56, 55), (64, 24, 25), (65, 57, 56), (64, 25, 26), (65, 58, 57), (64, 26, 27), (65, 59, 58), (64, 27, 28), (65, 60, 59), (64, 28, 29), (65, 61, 60), (64, 29, 30), (65, 62, 61), (64, 30, 31), (65, 63, 62), (31, 0, 64), (65, 32, 63), (0, 32, 33, 1), (1, 33, 34, 2), (2, 34, 35, 3), (3, 35, 36, 4), (4, 36, 37, 5), (5, 37, 38, 6), (6, 38, 39, 7), (7, 39, 40, 8), (8, 40, 41, 9), (9, 41, 42, 10), (10, 42, 43, 11), (11, 43, 44, 12), (12, 44, 45, 13), (13, 45, 46, 14), (14, 46, 47, 15), (15, 47, 48, 16), (16, 48, 49, 17), (17, 49, 50, 18), (18, 50, 51, 19), (19, 51, 52, 20), (20, 52, 53, 21), (21, 53, 54, 22), (22, 54, 55, 23), (23, 55, 56, 24), (24, 56, 57, 25), (25, 57, 58, 26), (26, 58, 59, 27), (27, 59, 60, 28), (28, 60, 61, 29), (29, 61, 62, 30), (30, 62, 63, 31), (32, 0, 31, 63)])
me_cylinder_008.materials.append(mat_underframe)
me_cylinder_008.use_remesh_preserve_volume = False
me_cylinder_008.use_remesh_preserve_attributes = False
me_cylinder_008.use_mirror_vertex_groups = False
me_cylinder_008.update()
me_sphere_001 = bpy.data.meshes.new('Sphere.001')
me_sphere_001.from_pydata([], [], [])
me_sphere_001.use_remesh_preserve_volume = False
me_sphere_001.use_remesh_preserve_attributes = False
me_sphere_001.use_mirror_vertex_groups = False
me_sphere_001.update()
me_cube_076 = bpy.data.meshes.new('Cube.076')
me_cube_076.from_pydata([(-3.021, 0.4422, 0.7991), (-3.021, 0.5422, 0.7991), (-3.021, 0.4422, 0.8991), (-3.021, 0.5422, 0.8991), (-3.691, 0.4422, 0.7991), (-3.691, 0.5422, 0.7991), (-3.691, 0.4422, 0.8991), (-3.691, 0.5422, 0.8991)], [], [(0, 2, 3, 1), (4, 6, 7, 5), (2, 6, 7, 3), (1, 3, 7, 5), (0, 4, 6, 2), (0, 1, 5, 4)])
me_cube_076.materials.append(mat_underframe)
me_cube_076.use_remesh_preserve_volume = False
me_cube_076.use_remesh_preserve_attributes = False
me_cube_076.use_mirror_vertex_groups = False
me_cube_076.update()
me_cube_075 = bpy.data.meshes.new('Cube.075')
me_cube_075.from_pydata([(-3.621, 0.5422, 0.7991), (-3.821, 1.042, 0.7991), (-3.621, 0.5422, 0.8991), (-3.821, 1.042, 0.8991), (-3.691, 0.5422, 0.7991), (-3.891, 1.042, 0.7991), (-3.691, 0.5422, 0.8991), (-3.891, 1.042, 0.8991)], [], [(0, 2, 3, 1), (4, 6, 7, 5), (2, 6, 7, 3), (1, 3, 7, 5), (0, 4, 6, 2), (0, 1, 5, 4)])
me_cube_075.materials.append(mat_underframe)
me_cube_075.use_remesh_preserve_volume = False
me_cube_075.use_remesh_preserve_attributes = False
me_cube_075.use_mirror_vertex_groups = False
me_cube_075.update()
me_cube_074 = bpy.data.meshes.new('Cube.074')
me_cube_074.from_pydata([(3.091, 0.5422, 0.7991), (2.891, 1.042, 0.7991), (3.091, 0.5422, 0.8991), (2.891, 1.042, 0.8991), (3.021, 0.5422, 0.7991), (2.821, 1.042, 0.7991), (3.021, 0.5422, 0.8991), (2.821, 1.042, 0.8991)], [], [(0, 2, 3, 1), (4, 6, 7, 5), (2, 6, 7, 3), (1, 3, 7, 5), (0, 4, 6, 2), (0, 1, 5, 4)])
me_cube_074.materials.append(mat_underframe)
me_cube_074.use_remesh_preserve_volume = False
me_cube_074.use_remesh_preserve_attributes = False
me_cube_074.use_mirror_vertex_groups = False
me_cube_074.update()
me_cube_073 = bpy.data.meshes.new('Cube.073')
me_cube_073.from_pydata([(1.391, 0.5422, 0.7991), (1.191, 1.042, 0.7991), (1.391, 0.5422, 0.8991), (1.191, 1.042, 0.8991), (1.321, 0.5422, 0.7991), (1.121, 1.042, 0.7991), (1.321, 0.5422, 0.8991), (1.121, 1.042, 0.8991)], [], [(0, 2, 3, 1), (4, 6, 7, 5), (2, 6, 7, 3), (1, 3, 7, 5), (0, 4, 6, 2), (0, 1, 5, 4)])
me_cube_073.materials.append(mat_underframe)
me_cube_073.use_remesh_preserve_volume = False
me_cube_073.use_remesh_preserve_attributes = False
me_cube_073.use_mirror_vertex_groups = False
me_cube_073.update()
me_cube_072 = bpy.data.meshes.new('Cube.072')
me_cube_072.from_pydata([(-1.921, 0.5422, 0.7991), (-2.121, 1.042, 0.7991), (-1.921, 0.5422, 0.8991), (-2.121, 1.042, 0.8991), (-1.991, 0.5422, 0.7991), (-2.191, 1.042, 0.7991), (-1.991, 0.5422, 0.8991), (-2.191, 1.042, 0.8991)], [], [(0, 2, 3, 1), (4, 6, 7, 5), (2, 6, 7, 3), (1, 3, 7, 5), (0, 4, 6, 2), (0, 1, 5, 4)])
me_cube_072.materials.append(mat_underframe)
me_cube_072.use_remesh_preserve_volume = False
me_cube_072.use_remesh_preserve_attributes = False
me_cube_072.use_mirror_vertex_groups = False
me_cube_072.update()
me_cube_071 = bpy.data.meshes.new('Cube.071')
me_cube_071.from_pydata([(-1.321, 0.4422, 0.7991), (-1.321, 0.5422, 0.7991), (-1.321, 0.4422, 0.8991), (-1.321, 0.5422, 0.8991), (-1.991, 0.4422, 0.7991), (-1.991, 0.5422, 0.7991), (-1.991, 0.4422, 0.8991), (-1.991, 0.5422, 0.8991)], [], [(0, 2, 3, 1), (4, 6, 7, 5), (2, 6, 7, 3), (1, 3, 7, 5), (0, 4, 6, 2), (0, 1, 5, 4)])
me_cube_071.materials.append(mat_underframe)
me_cube_071.use_remesh_preserve_volume = False
me_cube_071.use_remesh_preserve_attributes = False
me_cube_071.use_mirror_vertex_groups = False
me_cube_071.update()
me_cube_069 = bpy.data.meshes.new('Cube.069')
me_cube_069.from_pydata([(-2.471, 0.5422, 0.8991), (-2.471, 0.9422, 0.8991), (-2.471, 0.5422, 0.9991), (-2.471, 0.9422, 0.9991), (-2.541, 0.5422, 0.8991), (-2.541, 0.9422, 0.8991), (-2.541, 0.5422, 0.9991), (-2.541, 0.9422, 0.9991)], [], [(0, 2, 3, 1), (4, 6, 7, 5), (2, 6, 7, 3), (1, 3, 7, 5), (0, 4, 6, 2), (0, 1, 5, 4)])
me_cube_069.materials.append(mat_underframe)
me_cube_069.use_remesh_preserve_volume = False
me_cube_069.use_remesh_preserve_attributes = False
me_cube_069.use_mirror_vertex_groups = False
me_cube_069.update()
me_cube_067 = bpy.data.meshes.new('Cube.067')
me_cube_067.from_pydata([(3.741, 0.9422, 0.8991), (3.741, 0.8422, 0.8991), (2.541, 0.5422, 0.8991), (2.541, 0.6422, 0.8991), (3.741, 0.9422, 0.9991), (3.741, 0.8422, 0.9991), (2.541, 0.5422, 0.9991), (2.541, 0.6422, 0.9991)], [], [(0, 1, 2, 3), (4, 7, 6, 5), (0, 4, 5, 1), (1, 5, 6, 2), (2, 6, 7, 3), (4, 0, 3, 7)])
me_cube_067.materials.append(mat_underframe)
me_cube_067.use_remesh_preserve_volume = False
me_cube_067.use_remesh_preserve_attributes = False
me_cube_067.use_mirror_vertex_groups = False
me_cube_067.update()
me_cube_066 = bpy.data.meshes.new('Cube.066')
me_cube_066.from_pydata([(-1.271, 0.9422, 0.8991), (-1.271, 0.8422, 0.8991), (-2.471, 0.5422, 0.8991), (-2.471, 0.6422, 0.8991), (-1.271, 0.9422, 0.9991), (-1.271, 0.8422, 0.9991), (-2.471, 0.5422, 0.9991), (-2.471, 0.6422, 0.9991)], [], [(0, 1, 2, 3), (4, 7, 6, 5), (0, 4, 5, 1), (1, 5, 6, 2), (2, 6, 7, 3), (4, 0, 3, 7)])
me_cube_066.materials.append(mat_underframe)
me_cube_066.use_remesh_preserve_volume = False
me_cube_066.use_remesh_preserve_attributes = False
me_cube_066.use_mirror_vertex_groups = False
me_cube_066.update()
me_cube_065 = bpy.data.meshes.new('Cube.065')
me_cube_065.from_pydata([(-1.271, 0.9422, 0.8936), (-1.271, 0.8422, 0.8936), (-2.471, 0.5422, 0.8936), (-2.471, 0.6422, 0.8936), (-1.271, 0.9422, 0.9936), (-1.271, 0.8422, 0.9936), (-2.471, 0.5422, 0.9936), (-2.471, 0.6422, 0.9936)], [], [(0, 1, 2, 3), (4, 7, 6, 5), (0, 4, 5, 1), (1, 5, 6, 2), (2, 6, 7, 3), (4, 0, 3, 7)])
me_cube_065.materials.append(mat_underframe)
me_cube_065.use_remesh_preserve_volume = False
me_cube_065.use_remesh_preserve_attributes = False
me_cube_065.use_mirror_vertex_groups = False
me_cube_065.update()
me_cube_064 = bpy.data.meshes.new('Cube.064')
me_cube_064.from_pydata([(3.741, 0.9422, 0.8936), (3.741, 0.8422, 0.8936), (2.541, 0.5422, 0.8936), (2.541, 0.6422, 0.8936), (3.741, 0.9422, 0.9936), (3.741, 0.8422, 0.9936), (2.541, 0.5422, 0.9936), (2.541, 0.6422, 0.9936)], [], [(0, 1, 2, 3), (4, 7, 6, 5), (0, 4, 5, 1), (1, 5, 6, 2), (2, 6, 7, 3), (4, 0, 3, 7)])
me_cube_064.materials.append(mat_underframe)
me_cube_064.use_remesh_preserve_volume = False
me_cube_064.use_remesh_preserve_attributes = False
me_cube_064.use_mirror_vertex_groups = False
me_cube_064.update()
me_cube_062 = bpy.data.meshes.new('Cube.062')
me_cube_062.from_pydata([(-2.471, 0.5422, 0.8936), (-2.471, 0.9422, 0.8936), (-2.471, 0.5422, 0.9936), (-2.471, 0.9422, 0.9936), (-2.541, 0.5422, 0.8936), (-2.541, 0.9422, 0.8936), (-2.541, 0.5422, 0.9936), (-2.541, 0.9422, 0.9936)], [], [(0, 2, 3, 1), (4, 6, 7, 5), (2, 6, 7, 3), (1, 3, 7, 5), (0, 4, 6, 2), (0, 1, 5, 4)])
me_cube_062.materials.append(mat_underframe)
me_cube_062.use_remesh_preserve_volume = False
me_cube_062.use_remesh_preserve_attributes = False
me_cube_062.use_mirror_vertex_groups = False
me_cube_062.update()
me_cube_060 = bpy.data.meshes.new('Cube.060')
me_cube_060.from_pydata([(-1.321, 0.4422, 0.7936), (-1.321, 0.5422, 0.7936), (-1.321, 0.4422, 0.8936), (-1.321, 0.5422, 0.8936), (-1.991, 0.4422, 0.7936), (-1.991, 0.5422, 0.7936), (-1.991, 0.4422, 0.8936), (-1.991, 0.5422, 0.8936)], [], [(0, 2, 3, 1), (4, 6, 7, 5), (2, 6, 7, 3), (1, 3, 7, 5), (0, 4, 6, 2), (0, 1, 5, 4)])
me_cube_060.materials.append(mat_underframe)
me_cube_060.use_remesh_preserve_volume = False
me_cube_060.use_remesh_preserve_attributes = False
me_cube_060.use_mirror_vertex_groups = False
me_cube_060.update()
me_cube_059 = bpy.data.meshes.new('Cube.059')
me_cube_059.from_pydata([(-1.921, 0.5422, 0.7936), (-2.121, 1.042, 0.7936), (-1.921, 0.5422, 0.8936), (-2.121, 1.042, 0.8936), (-1.991, 0.5422, 0.7936), (-2.191, 1.042, 0.7936), (-1.991, 0.5422, 0.8936), (-2.191, 1.042, 0.8936)], [], [(0, 2, 3, 1), (4, 6, 7, 5), (2, 6, 7, 3), (1, 3, 7, 5), (0, 4, 6, 2), (0, 1, 5, 4)])
me_cube_059.materials.append(mat_underframe)
me_cube_059.use_remesh_preserve_volume = False
me_cube_059.use_remesh_preserve_attributes = False
me_cube_059.use_mirror_vertex_groups = False
me_cube_059.update()
me_cube_058 = bpy.data.meshes.new('Cube.058')
me_cube_058.from_pydata([(1.391, 0.5422, 0.7936), (1.191, 1.042, 0.7936), (1.391, 0.5422, 0.8936), (1.191, 1.042, 0.8936), (1.321, 0.5422, 0.7936), (1.121, 1.042, 0.7936), (1.321, 0.5422, 0.8936), (1.121, 1.042, 0.8936)], [], [(0, 2, 3, 1), (4, 6, 7, 5), (2, 6, 7, 3), (1, 3, 7, 5), (0, 4, 6, 2), (0, 1, 5, 4)])
me_cube_058.materials.append(mat_underframe)
me_cube_058.use_remesh_preserve_volume = False
me_cube_058.use_remesh_preserve_attributes = False
me_cube_058.use_mirror_vertex_groups = False
me_cube_058.update()
me_cube_057 = bpy.data.meshes.new('Cube.057')
me_cube_057.from_pydata([(3.091, 0.5422, 0.7936), (2.891, 1.042, 0.7936), (3.091, 0.5422, 0.8936), (2.891, 1.042, 0.8936), (3.021, 0.5422, 0.7936), (2.821, 1.042, 0.7936), (3.021, 0.5422, 0.8936), (2.821, 1.042, 0.8936)], [], [(0, 2, 3, 1), (4, 6, 7, 5), (2, 6, 7, 3), (1, 3, 7, 5), (0, 4, 6, 2), (0, 1, 5, 4)])
me_cube_057.materials.append(mat_underframe)
me_cube_057.use_remesh_preserve_volume = False
me_cube_057.use_remesh_preserve_attributes = False
me_cube_057.use_mirror_vertex_groups = False
me_cube_057.update()
me_cube_056 = bpy.data.meshes.new('Cube.056')
me_cube_056.from_pydata([(-3.621, 0.5422, 0.7936), (-3.821, 1.042, 0.7936), (-3.621, 0.5422, 0.8936), (-3.821, 1.042, 0.8936), (-3.691, 0.5422, 0.7936), (-3.891, 1.042, 0.7936), (-3.691, 0.5422, 0.8936), (-3.891, 1.042, 0.8936)], [], [(0, 2, 3, 1), (4, 6, 7, 5), (2, 6, 7, 3), (1, 3, 7, 5), (0, 4, 6, 2), (0, 1, 5, 4)])
me_cube_056.materials.append(mat_underframe)
me_cube_056.use_remesh_preserve_volume = False
me_cube_056.use_remesh_preserve_attributes = False
me_cube_056.use_mirror_vertex_groups = False
me_cube_056.update()
me_cube_055 = bpy.data.meshes.new('Cube.055')
me_cube_055.from_pydata([(-3.021, 0.4422, 0.7936), (-3.021, 0.5422, 0.7936), (-3.021, 0.4422, 0.8936), (-3.021, 0.5422, 0.8936), (-3.691, 0.4422, 0.7936), (-3.691, 0.5422, 0.7936), (-3.691, 0.4422, 0.8936), (-3.691, 0.5422, 0.8936)], [], [(0, 2, 3, 1), (4, 6, 7, 5), (2, 6, 7, 3), (1, 3, 7, 5), (0, 4, 6, 2), (0, 1, 5, 4)])
me_cube_055.materials.append(mat_underframe)
me_cube_055.use_remesh_preserve_volume = False
me_cube_055.use_remesh_preserve_attributes = False
me_cube_055.use_mirror_vertex_groups = False
me_cube_055.update()
me_cylinder_014 = bpy.data.meshes.new('Cylinder.014')
me_cylinder_014.from_pydata([(-1.952, 0.2427, 0.8039), (-2.002, 0.3027, 0.8039), (-2.038, 0.3712, 0.8039), (-2.061, 0.4455, 0.8039), (-2.068, 0.5227, 0.8039), (-2.061, 0.6, 0.8039), (-2.038, 0.6742, 0.8039), (-2.002, 0.7427, 0.8039), (-1.952, 0.8027, 0.8039), (-1.892, 0.852, 0.8039), (-1.824, 0.8885, 0.8039), (-1.75, 0.9111, 0.8039), (-1.672, 0.9187, 0.8039), (-1.595, 0.9111, 0.8039), (-1.521, 0.8885, 0.8039), (-1.452, 0.852, 0.8039), (-1.392, 0.8027, 0.8039), (-1.343, 0.7427, 0.8039), (-1.306, 0.6742, 0.8039), (-1.284, 0.6, 0.8039), (-1.276, 0.5227, 0.8039), (-1.284, 0.4455, 0.8039), (-1.306, 0.3712, 0.8039), (-1.343, 0.3027, 0.8039), (-1.392, 0.2427, 0.8039), (-1.452, 0.1935, 0.8039), (-1.521, 0.1569, 0.8039), (-1.595, 0.1343, 0.8039), (-1.672, 0.1267, 0.8039), (-1.75, 0.1343, 0.8039), (-1.824, 0.1569, 0.8039), (-1.892, 0.1935, 0.8039), (-1.952, 0.2427, 0.7439), (-2.002, 0.3027, 0.7439), (-2.038, 0.3712, 0.7439), (-2.061, 0.4455, 0.7439), (-2.068, 0.5227, 0.7439), (-2.061, 0.6, 0.7439), (-2.038, 0.6742, 0.7439), (-2.002, 0.7427, 0.7439), (-1.952, 0.8027, 0.7439), (-1.892, 0.852, 0.7439), (-1.824, 0.8885, 0.7439), (-1.75, 0.9111, 0.7439), (-1.672, 0.9187, 0.7439), (-1.595, 0.9111, 0.7439), (-1.521, 0.8885, 0.7439), (-1.452, 0.852, 0.7439), (-1.392, 0.8027, 0.7439), (-1.343, 0.7427, 0.7439), (-1.306, 0.6742, 0.7439), (-1.284, 0.6, 0.7439), (-1.276, 0.5227, 0.7439), (-1.284, 0.4455, 0.7439), (-1.306, 0.3712, 0.7439), (-1.343, 0.3027, 0.7439), (-1.392, 0.2427, 0.7439), (-1.452, 0.1935, 0.7439), (-1.521, 0.1569, 0.7439), (-1.595, 0.1343, 0.7439), (-1.672, 0.1267, 0.7439), (-1.75, 0.1343, 0.7439), (-1.824, 0.1569, 0.7439), (-1.892, 0.1935, 0.7439), (-1.672, 0.5227, 0.8039), (-1.672, 0.5227, 0.7439)], [], [(64, 0, 1), (65, 33, 32), (64, 1, 2), (65, 34, 33), (64, 2, 3), (65, 35, 34), (64, 3, 4), (65, 36, 35), (64, 4, 5), (65, 37, 36), (64, 5, 6), (65, 38, 37), (64, 6, 7), (65, 39, 38), (64, 7, 8), (65, 40, 39), (64, 8, 9), (65, 41, 40), (64, 9, 10), (65, 42, 41), (64, 10, 11), (65, 43, 42), (64, 11, 12), (65, 44, 43), (64, 12, 13), (65, 45, 44), (64, 13, 14), (65, 46, 45), (64, 14, 15), (65, 47, 46), (64, 15, 16), (65, 48, 47), (64, 16, 17), (65, 49, 48), (64, 17, 18), (65, 50, 49), (64, 18, 19), (65, 51, 50), (64, 19, 20), (65, 52, 51), (64, 20, 21), (65, 53, 52), (64, 21, 22), (65, 54, 53), (64, 22, 23), (65, 55, 54), (64, 23, 24), (65, 56, 55), (64, 24, 25), (65, 57, 56), (64, 25, 26), (65, 58, 57), (64, 26, 27), (65, 59, 58), (64, 27, 28), (65, 60, 59), (64, 28, 29), (65, 61, 60), (64, 29, 30), (65, 62, 61), (64, 30, 31), (65, 63, 62), (31, 0, 64), (65, 32, 63), (0, 32, 33, 1), (1, 33, 34, 2), (2, 34, 35, 3), (3, 35, 36, 4), (4, 36, 37, 5), (5, 37, 38, 6), (6, 38, 39, 7), (7, 39, 40, 8), (8, 40, 41, 9), (9, 41, 42, 10), (10, 42, 43, 11), (11, 43, 44, 12), (12, 44, 45, 13), (13, 45, 46, 14), (14, 46, 47, 15), (15, 47, 48, 16), (16, 48, 49, 17), (17, 49, 50, 18), (18, 50, 51, 19), (19, 51, 52, 20), (20, 52, 53, 21), (21, 53, 54, 22), (22, 54, 55, 23), (23, 55, 56, 24), (24, 56, 57, 25), (25, 57, 58, 26), (26, 58, 59, 27), (27, 59, 60, 28), (28, 60, 61, 29), (29, 61, 62, 30), (30, 62, 63, 31), (32, 0, 31, 63)])
me_cylinder_014.materials.append(mat_wheel)
me_cylinder_014.use_remesh_preserve_volume = False
me_cylinder_014.use_remesh_preserve_attributes = False
me_cylinder_014.use_mirror_vertex_groups = False
me_cylinder_014.update()
me_cylinder_013 = bpy.data.meshes.new('Cylinder.013')
me_cylinder_013.from_pydata([(-1.952, 0.2463, -0.7292), (-2.002, 0.3063, -0.7292), (-2.038, 0.3747, -0.7292), (-2.061, 0.449, -0.7292), (-2.068, 0.5263, -0.7292), (-2.061, 0.6035, -0.7292), (-2.038, 0.6778, -0.7292), (-2.002, 0.7462, -0.7292), (-1.952, 0.8063, -0.7292), (-1.892, 0.8555, -0.7292), (-1.824, 0.8921, -0.7292), (-1.75, 0.9146, -0.7292), (-1.672, 0.9222, -0.7292), (-1.595, 0.9146, -0.7292), (-1.521, 0.8921, -0.7292), (-1.452, 0.8555, -0.7292), (-1.392, 0.8063, -0.7292), (-1.343, 0.7462, -0.7292), (-1.306, 0.6778, -0.7292), (-1.284, 0.6035, -0.7292), (-1.276, 0.5263, -0.7292), (-1.284, 0.449, -0.7292), (-1.306, 0.3747, -0.7292), (-1.343, 0.3063, -0.7292), (-1.392, 0.2463, -0.7292), (-1.452, 0.197, -0.7292), (-1.521, 0.1604, -0.7292), (-1.595, 0.1379, -0.7292), (-1.672, 0.1303, -0.7292), (-1.75, 0.1379, -0.7292), (-1.824, 0.1604, -0.7292), (-1.892, 0.197, -0.7292), (-1.952, 0.2463, -0.7892), (-2.002, 0.3063, -0.7892), (-2.038, 0.3747, -0.7892), (-2.061, 0.449, -0.7892), (-2.068, 0.5263, -0.7892), (-2.061, 0.6035, -0.7892), (-2.038, 0.6778, -0.7892), (-2.002, 0.7462, -0.7892), (-1.952, 0.8063, -0.7892), (-1.892, 0.8555, -0.7892), (-1.824, 0.8921, -0.7892), (-1.75, 0.9146, -0.7892), (-1.672, 0.9222, -0.7892), (-1.595, 0.9146, -0.7892), (-1.521, 0.8921, -0.7892), (-1.452, 0.8555, -0.7892), (-1.392, 0.8063, -0.7892), (-1.343, 0.7462, -0.7892), (-1.306, 0.6778, -0.7892), (-1.284, 0.6035, -0.7892), (-1.276, 0.5263, -0.7892), (-1.284, 0.449, -0.7892), (-1.306, 0.3747, -0.7892), (-1.343, 0.3063, -0.7892), (-1.392, 0.2463, -0.7892), (-1.452, 0.197, -0.7892), (-1.521, 0.1604, -0.7892), (-1.595, 0.1379, -0.7892), (-1.672, 0.1303, -0.7892), (-1.75, 0.1379, -0.7892), (-1.824, 0.1604, -0.7892), (-1.892, 0.197, -0.7892), (-1.672, 0.5263, -0.7292), (-1.672, 0.5263, -0.7892)], [], [(64, 0, 1), (65, 33, 32), (64, 1, 2), (65, 34, 33), (64, 2, 3), (65, 35, 34), (64, 3, 4), (65, 36, 35), (64, 4, 5), (65, 37, 36), (64, 5, 6), (65, 38, 37), (64, 6, 7), (65, 39, 38), (64, 7, 8), (65, 40, 39), (64, 8, 9), (65, 41, 40), (64, 9, 10), (65, 42, 41), (64, 10, 11), (65, 43, 42), (64, 11, 12), (65, 44, 43), (64, 12, 13), (65, 45, 44), (64, 13, 14), (65, 46, 45), (64, 14, 15), (65, 47, 46), (64, 15, 16), (65, 48, 47), (64, 16, 17), (65, 49, 48), (64, 17, 18), (65, 50, 49), (64, 18, 19), (65, 51, 50), (64, 19, 20), (65, 52, 51), (64, 20, 21), (65, 53, 52), (64, 21, 22), (65, 54, 53), (64, 22, 23), (65, 55, 54), (64, 23, 24), (65, 56, 55), (64, 24, 25), (65, 57, 56), (64, 25, 26), (65, 58, 57), (64, 26, 27), (65, 59, 58), (64, 27, 28), (65, 60, 59), (64, 28, 29), (65, 61, 60), (64, 29, 30), (65, 62, 61), (64, 30, 31), (65, 63, 62), (31, 0, 64), (65, 32, 63), (0, 32, 33, 1), (1, 33, 34, 2), (2, 34, 35, 3), (3, 35, 36, 4), (4, 36, 37, 5), (5, 37, 38, 6), (6, 38, 39, 7), (7, 39, 40, 8), (8, 40, 41, 9), (9, 41, 42, 10), (10, 42, 43, 11), (11, 43, 44, 12), (12, 44, 45, 13), (13, 45, 46, 14), (14, 46, 47, 15), (15, 47, 48, 16), (16, 48, 49, 17), (17, 49, 50, 18), (18, 50, 51, 19), (19, 51, 52, 20), (20, 52, 53, 21), (21, 53, 54, 22), (22, 54, 55, 23), (23, 55, 56, 24), (24, 56, 57, 25), (25, 57, 58, 26), (26, 58, 59, 27), (27, 59, 60, 28), (28, 60, 61, 29), (29, 61, 62, 30), (30, 62, 63, 31), (32, 0, 31, 63)])
me_cylinder_013.materials.append(mat_wheel)
me_cylinder_013.use_remesh_preserve_volume = False
me_cylinder_013.use_remesh_preserve_attributes = False
me_cylinder_013.use_mirror_vertex_groups = False
me_cylinder_013.update()
me_cylinder_004 = bpy.data.meshes.new('Cylinder.004')
me_cylinder_004.from_pydata([(-16.86, 4.856, -6.182), (-16.91, 4.916, -6.182), (-16.95, 4.984, -6.182), (-16.97, 5.058, -6.182), (-16.98, 5.136, -6.182), (-16.97, 5.213, -6.182), (-16.95, 5.287, -6.182), (-16.91, 5.356, -6.182), (-16.86, 5.416, -6.182), (-16.8, 5.465, -6.182), (-16.73, 5.501, -6.182), (-16.66, 5.524, -6.182), (-16.58, 5.532, -6.182), (-16.51, 5.524, -6.182), (-16.43, 5.501, -6.182), (-16.36, 5.465, -6.182), (-16.3, 5.416, -6.182), (-16.25, 5.356, -6.182), (-16.22, 5.287, -6.182), (-16.19, 5.213, -6.182), (-16.19, 5.136, -6.182), (-16.19, 5.058, -6.182), (-16.22, 4.984, -6.182), (-16.25, 4.916, -6.182), (-16.3, 4.856, -6.182), (-16.36, 4.806, -6.182), (-16.43, 4.77, -6.182), (-16.51, 4.747, -6.182), (-16.58, 4.74, -6.182), (-16.66, 4.747, -6.182), (-16.73, 4.77, -6.182), (-16.8, 4.806, -6.182), (-16.86, 4.856, 6.358), (-16.91, 4.916, 6.358), (-16.95, 4.984, 6.358), (-16.97, 5.058, 6.358), (-16.98, 5.136, 6.358), (-16.97, 5.213, 6.358), (-16.95, 5.287, 6.358), (-16.91, 5.356, 6.358), (-16.86, 5.416, 6.358), (-16.8, 5.465, 6.358), (-16.73, 5.501, 6.358), (-16.66, 5.524, 6.358), (-16.58, 5.532, 6.358), (-16.51, 5.524, 6.358), (-16.43, 5.501, 6.358), (-16.36, 5.465, 6.358), (-16.3, 5.416, 6.358), (-16.25, 5.356, 6.358), (-16.22, 5.287, 6.358), (-16.19, 5.213, 6.358), (-16.19, 5.136, 6.358), (-16.19, 5.058, 6.358), (-16.22, 4.984, 6.358), (-16.25, 4.916, 6.358), (-16.3, 4.856, 6.358), (-16.36, 4.806, 6.358), (-16.43, 4.77, 6.358), (-16.51, 4.747, 6.358), (-16.58, 4.74, 6.358), (-16.66, 4.747, 6.358), (-16.73, 4.77, 6.358), (-16.8, 4.806, 6.358), (-16.58, 5.136, -6.182), (-16.58, 5.136, 6.358)], [], [(64, 0, 1), (65, 33, 32), (64, 1, 2), (65, 34, 33), (64, 2, 3), (65, 35, 34), (64, 3, 4), (65, 36, 35), (64, 4, 5), (65, 37, 36), (64, 5, 6), (65, 38, 37), (64, 6, 7), (65, 39, 38), (64, 7, 8), (65, 40, 39), (64, 8, 9), (65, 41, 40), (64, 9, 10), (65, 42, 41), (64, 10, 11), (65, 43, 42), (64, 11, 12), (65, 44, 43), (64, 12, 13), (65, 45, 44), (64, 13, 14), (65, 46, 45), (64, 14, 15), (65, 47, 46), (64, 15, 16), (65, 48, 47), (64, 16, 17), (65, 49, 48), (64, 17, 18), (65, 50, 49), (64, 18, 19), (65, 51, 50), (64, 19, 20), (65, 52, 51), (64, 20, 21), (65, 53, 52), (64, 21, 22), (65, 54, 53), (64, 22, 23), (65, 55, 54), (64, 23, 24), (65, 56, 55), (64, 24, 25), (65, 57, 56), (64, 25, 26), (65, 58, 57), (64, 26, 27), (65, 59, 58), (64, 27, 28), (65, 60, 59), (64, 28, 29), (65, 61, 60), (64, 29, 30), (65, 62, 61), (64, 30, 31), (65, 63, 62), (31, 0, 64), (65, 32, 63), (0, 32, 33, 1), (1, 33, 34, 2), (2, 34, 35, 3), (3, 35, 36, 4), (4, 36, 37, 5), (5, 37, 38, 6), (6, 38, 39, 7), (7, 39, 40, 8), (8, 40, 41, 9), (9, 41, 42, 10), (10, 42, 43, 11), (11, 43, 44, 12), (12, 44, 45, 13), (13, 45, 46, 14), (14, 46, 47, 15), (15, 47, 48, 16), (16, 48, 49, 17), (17, 49, 50, 18), (18, 50, 51, 19), (19, 51, 52, 20), (20, 52, 53, 21), (21, 53, 54, 22), (22, 54, 55, 23), (23, 55, 56, 24), (24, 56, 57, 25), (25, 57, 58, 26), (26, 58, 59, 27), (27, 59, 60, 28), (28, 60, 61, 29), (29, 61, 62, 30), (30, 62, 63, 31), (32, 0, 31, 63)])
me_cylinder_004.materials.append(mat_underframe)
me_cylinder_004.use_remesh_preserve_volume = False
me_cylinder_004.use_remesh_preserve_attributes = False
me_cylinder_004.use_mirror_vertex_groups = False
me_cylinder_004.update()
me_cylinder_005 = bpy.data.meshes.new('Cylinder.005')
me_cylinder_005.from_pydata([(-33.86, 4.856, -6.182), (-33.91, 4.916, -6.182), (-33.95, 4.984, -6.182), (-33.97, 5.058, -6.182), (-33.98, 5.136, -6.182), (-33.97, 5.213, -6.182), (-33.95, 5.287, -6.182), (-33.91, 5.356, -6.182), (-33.86, 5.416, -6.182), (-33.8, 5.465, -6.182), (-33.73, 5.501, -6.182), (-33.66, 5.524, -6.182), (-33.58, 5.532, -6.182), (-33.51, 5.524, -6.182), (-33.43, 5.501, -6.182), (-33.36, 5.465, -6.182), (-33.3, 5.416, -6.182), (-33.25, 5.356, -6.182), (-33.22, 5.287, -6.182), (-33.19, 5.213, -6.182), (-33.19, 5.136, -6.182), (-33.19, 5.058, -6.182), (-33.22, 4.984, -6.182), (-33.25, 4.916, -6.182), (-33.3, 4.856, -6.182), (-33.36, 4.806, -6.182), (-33.43, 4.77, -6.182), (-33.51, 4.747, -6.182), (-33.58, 4.74, -6.182), (-33.66, 4.747, -6.182), (-33.73, 4.77, -6.182), (-33.8, 4.806, -6.182), (-33.86, 4.856, 6.358), (-33.91, 4.916, 6.358), (-33.95, 4.984, 6.358), (-33.97, 5.058, 6.358), (-33.98, 5.136, 6.358), (-33.97, 5.213, 6.358), (-33.95, 5.287, 6.358), (-33.91, 5.356, 6.358), (-33.86, 5.416, 6.358), (-33.8, 5.465, 6.358), (-33.73, 5.501, 6.358), (-33.66, 5.524, 6.358), (-33.58, 5.532, 6.358), (-33.51, 5.524, 6.358), (-33.43, 5.501, 6.358), (-33.36, 5.465, 6.358), (-33.3, 5.416, 6.358), (-33.25, 5.356, 6.358), (-33.22, 5.287, 6.358), (-33.19, 5.213, 6.358), (-33.19, 5.136, 6.358), (-33.19, 5.058, 6.358), (-33.22, 4.984, 6.358), (-33.25, 4.916, 6.358), (-33.3, 4.856, 6.358), (-33.36, 4.806, 6.358), (-33.43, 4.77, 6.358), (-33.51, 4.747, 6.358), (-33.58, 4.74, 6.358), (-33.66, 4.747, 6.358), (-33.73, 4.77, 6.358), (-33.8, 4.806, 6.358), (-33.58, 5.136, -6.182), (-33.58, 5.136, 6.358)], [], [(64, 0, 1), (65, 33, 32), (64, 1, 2), (65, 34, 33), (64, 2, 3), (65, 35, 34), (64, 3, 4), (65, 36, 35), (64, 4, 5), (65, 37, 36), (64, 5, 6), (65, 38, 37), (64, 6, 7), (65, 39, 38), (64, 7, 8), (65, 40, 39), (64, 8, 9), (65, 41, 40), (64, 9, 10), (65, 42, 41), (64, 10, 11), (65, 43, 42), (64, 11, 12), (65, 44, 43), (64, 12, 13), (65, 45, 44), (64, 13, 14), (65, 46, 45), (64, 14, 15), (65, 47, 46), (64, 15, 16), (65, 48, 47), (64, 16, 17), (65, 49, 48), (64, 17, 18), (65, 50, 49), (64, 18, 19), (65, 51, 50), (64, 19, 20), (65, 52, 51), (64, 20, 21), (65, 53, 52), (64, 21, 22), (65, 54, 53), (64, 22, 23), (65, 55, 54), (64, 23, 24), (65, 56, 55), (64, 24, 25), (65, 57, 56), (64, 25, 26), (65, 58, 57), (64, 26, 27), (65, 59, 58), (64, 27, 28), (65, 60, 59), (64, 28, 29), (65, 61, 60), (64, 29, 30), (65, 62, 61), (64, 30, 31), (65, 63, 62), (31, 0, 64), (65, 32, 63), (0, 32, 33, 1), (1, 33, 34, 2), (2, 34, 35, 3), (3, 35, 36, 4), (4, 36, 37, 5), (5, 37, 38, 6), (6, 38, 39, 7), (7, 39, 40, 8), (8, 40, 41, 9), (9, 41, 42, 10), (10, 42, 43, 11), (11, 43, 44, 12), (12, 44, 45, 13), (13, 45, 46, 14), (14, 46, 47, 15), (15, 47, 48, 16), (16, 48, 49, 17), (17, 49, 50, 18), (18, 50, 51, 19), (19, 51, 52, 20), (20, 52, 53, 21), (21, 53, 54, 22), (22, 54, 55, 23), (23, 55, 56, 24), (24, 56, 57, 25), (25, 57, 58, 26), (26, 58, 59, 27), (27, 59, 60, 28), (28, 60, 61, 29), (29, 61, 62, 30), (30, 62, 63, 31), (32, 0, 31, 63)])
me_cylinder_005.materials.append(mat_underframe)
me_cylinder_005.use_remesh_preserve_volume = False
me_cylinder_005.use_remesh_preserve_attributes = False
me_cylinder_005.use_mirror_vertex_groups = False
me_cylinder_005.update()
me_cylinder_002 = bpy.data.meshes.new('Cylinder.002')
me_cylinder_002.from_pydata([(-3.652, 0.2463, -0.7292), (-3.702, 0.3063, -0.7292), (-3.738, 0.3747, -0.7292), (-3.761, 0.449, -0.7292), (-3.768, 0.5263, -0.7292), (-3.761, 0.6035, -0.7292), (-3.738, 0.6778, -0.7292), (-3.702, 0.7462, -0.7292), (-3.652, 0.8063, -0.7292), (-3.592, 0.8555, -0.7292), (-3.524, 0.8921, -0.7292), (-3.45, 0.9146, -0.7292), (-3.372, 0.9222, -0.7292), (-3.295, 0.9146, -0.7292), (-3.221, 0.8921, -0.7292), (-3.152, 0.8555, -0.7292), (-3.092, 0.8063, -0.7292), (-3.043, 0.7462, -0.7292), (-3.006, 0.6778, -0.7292), (-2.984, 0.6035, -0.7292), (-2.976, 0.5263, -0.7292), (-2.984, 0.449, -0.7292), (-3.006, 0.3747, -0.7292), (-3.043, 0.3063, -0.7292), (-3.092, 0.2463, -0.7292), (-3.152, 0.197, -0.7292), (-3.221, 0.1604, -0.7292), (-3.295, 0.1379, -0.7292), (-3.372, 0.1303, -0.7292), (-3.45, 0.1379, -0.7292), (-3.524, 0.1604, -0.7292), (-3.592, 0.197, -0.7292), (-3.652, 0.2463, -0.7892), (-3.702, 0.3063, -0.7892), (-3.738, 0.3747, -0.7892), (-3.761, 0.449, -0.7892), (-3.768, 0.5263, -0.7892), (-3.761, 0.6035, -0.7892), (-3.738, 0.6778, -0.7892), (-3.702, 0.7462, -0.7892), (-3.652, 0.8063, -0.7892), (-3.592, 0.8555, -0.7892), (-3.524, 0.8921, -0.7892), (-3.45, 0.9146, -0.7892), (-3.372, 0.9222, -0.7892), (-3.295, 0.9146, -0.7892), (-3.221, 0.8921, -0.7892), (-3.152, 0.8555, -0.7892), (-3.092, 0.8063, -0.7892), (-3.043, 0.7462, -0.7892), (-3.006, 0.6778, -0.7892), (-2.984, 0.6035, -0.7892), (-2.976, 0.5263, -0.7892), (-2.984, 0.449, -0.7892), (-3.006, 0.3747, -0.7892), (-3.043, 0.3063, -0.7892), (-3.092, 0.2463, -0.7892), (-3.152, 0.197, -0.7892), (-3.221, 0.1604, -0.7892), (-3.295, 0.1379, -0.7892), (-3.372, 0.1303, -0.7892), (-3.45, 0.1379, -0.7892), (-3.524, 0.1604, -0.7892), (-3.592, 0.197, -0.7892), (-3.372, 0.5263, -0.7292), (-3.372, 0.5263, -0.7892)], [], [(64, 0, 1), (65, 33, 32), (64, 1, 2), (65, 34, 33), (64, 2, 3), (65, 35, 34), (64, 3, 4), (65, 36, 35), (64, 4, 5), (65, 37, 36), (64, 5, 6), (65, 38, 37), (64, 6, 7), (65, 39, 38), (64, 7, 8), (65, 40, 39), (64, 8, 9), (65, 41, 40), (64, 9, 10), (65, 42, 41), (64, 10, 11), (65, 43, 42), (64, 11, 12), (65, 44, 43), (64, 12, 13), (65, 45, 44), (64, 13, 14), (65, 46, 45), (64, 14, 15), (65, 47, 46), (64, 15, 16), (65, 48, 47), (64, 16, 17), (65, 49, 48), (64, 17, 18), (65, 50, 49), (64, 18, 19), (65, 51, 50), (64, 19, 20), (65, 52, 51), (64, 20, 21), (65, 53, 52), (64, 21, 22), (65, 54, 53), (64, 22, 23), (65, 55, 54), (64, 23, 24), (65, 56, 55), (64, 24, 25), (65, 57, 56), (64, 25, 26), (65, 58, 57), (64, 26, 27), (65, 59, 58), (64, 27, 28), (65, 60, 59), (64, 28, 29), (65, 61, 60), (64, 29, 30), (65, 62, 61), (64, 30, 31), (65, 63, 62), (31, 0, 64), (65, 32, 63), (0, 32, 33, 1), (1, 33, 34, 2), (2, 34, 35, 3), (3, 35, 36, 4), (4, 36, 37, 5), (5, 37, 38, 6), (6, 38, 39, 7), (7, 39, 40, 8), (8, 40, 41, 9), (9, 41, 42, 10), (10, 42, 43, 11), (11, 43, 44, 12), (12, 44, 45, 13), (13, 45, 46, 14), (14, 46, 47, 15), (15, 47, 48, 16), (16, 48, 49, 17), (17, 49, 50, 18), (18, 50, 51, 19), (19, 51, 52, 20), (20, 52, 53, 21), (21, 53, 54, 22), (22, 54, 55, 23), (23, 55, 56, 24), (24, 56, 57, 25), (25, 57, 58, 26), (26, 58, 59, 27), (27, 59, 60, 28), (28, 60, 61, 29), (29, 61, 62, 30), (30, 62, 63, 31), (32, 0, 31, 63)])
me_cylinder_002.materials.append(mat_wheel)
me_cylinder_002.use_remesh_preserve_volume = False
me_cylinder_002.use_remesh_preserve_attributes = False
me_cylinder_002.use_mirror_vertex_groups = False
me_cylinder_002.update()
me_cylinder_001 = bpy.data.meshes.new('Cylinder.001')
me_cylinder_001.from_pydata([(-3.652, 0.2427, 0.8039), (-3.702, 0.3027, 0.8039), (-3.738, 0.3712, 0.8039), (-3.761, 0.4455, 0.8039), (-3.768, 0.5227, 0.8039), (-3.761, 0.6, 0.8039), (-3.738, 0.6742, 0.8039), (-3.702, 0.7427, 0.8039), (-3.652, 0.8027, 0.8039), (-3.592, 0.852, 0.8039), (-3.524, 0.8885, 0.8039), (-3.45, 0.9111, 0.8039), (-3.372, 0.9187, 0.8039), (-3.295, 0.9111, 0.8039), (-3.221, 0.8885, 0.8039), (-3.152, 0.852, 0.8039), (-3.092, 0.8027, 0.8039), (-3.043, 0.7427, 0.8039), (-3.006, 0.6742, 0.8039), (-2.984, 0.6, 0.8039), (-2.976, 0.5227, 0.8039), (-2.984, 0.4455, 0.8039), (-3.006, 0.3712, 0.8039), (-3.043, 0.3027, 0.8039), (-3.092, 0.2427, 0.8039), (-3.152, 0.1935, 0.8039), (-3.221, 0.1569, 0.8039), (-3.295, 0.1343, 0.8039), (-3.372, 0.1267, 0.8039), (-3.45, 0.1343, 0.8039), (-3.524, 0.1569, 0.8039), (-3.592, 0.1935, 0.8039), (-3.652, 0.2427, 0.7439), (-3.702, 0.3027, 0.7439), (-3.738, 0.3712, 0.7439), (-3.761, 0.4455, 0.7439), (-3.768, 0.5227, 0.7439), (-3.761, 0.6, 0.7439), (-3.738, 0.6742, 0.7439), (-3.702, 0.7427, 0.7439), (-3.652, 0.8027, 0.7439), (-3.592, 0.852, 0.7439), (-3.524, 0.8885, 0.7439), (-3.45, 0.9111, 0.7439), (-3.372, 0.9187, 0.7439), (-3.295, 0.9111, 0.7439), (-3.221, 0.8885, 0.7439), (-3.152, 0.852, 0.7439), (-3.092, 0.8027, 0.7439), (-3.043, 0.7427, 0.7439), (-3.006, 0.6742, 0.7439), (-2.984, 0.6, 0.7439), (-2.976, 0.5227, 0.7439), (-2.984, 0.4455, 0.7439), (-3.006, 0.3712, 0.7439), (-3.043, 0.3027, 0.7439), (-3.092, 0.2427, 0.7439), (-3.152, 0.1935, 0.7439), (-3.221, 0.1569, 0.7439), (-3.295, 0.1343, 0.7439), (-3.372, 0.1267, 0.7439), (-3.45, 0.1343, 0.7439), (-3.524, 0.1569, 0.7439), (-3.592, 0.1935, 0.7439), (-3.372, 0.5227, 0.8039), (-3.372, 0.5227, 0.7439)], [], [(64, 0, 1), (65, 33, 32), (64, 1, 2), (65, 34, 33), (64, 2, 3), (65, 35, 34), (64, 3, 4), (65, 36, 35), (64, 4, 5), (65, 37, 36), (64, 5, 6), (65, 38, 37), (64, 6, 7), (65, 39, 38), (64, 7, 8), (65, 40, 39), (64, 8, 9), (65, 41, 40), (64, 9, 10), (65, 42, 41), (64, 10, 11), (65, 43, 42), (64, 11, 12), (65, 44, 43), (64, 12, 13), (65, 45, 44), (64, 13, 14), (65, 46, 45), (64, 14, 15), (65, 47, 46), (64, 15, 16), (65, 48, 47), (64, 16, 17), (65, 49, 48), (64, 17, 18), (65, 50, 49), (64, 18, 19), (65, 51, 50), (64, 19, 20), (65, 52, 51), (64, 20, 21), (65, 53, 52), (64, 21, 22), (65, 54, 53), (64, 22, 23), (65, 55, 54), (64, 23, 24), (65, 56, 55), (64, 24, 25), (65, 57, 56), (64, 25, 26), (65, 58, 57), (64, 26, 27), (65, 59, 58), (64, 27, 28), (65, 60, 59), (64, 28, 29), (65, 61, 60), (64, 29, 30), (65, 62, 61), (64, 30, 31), (65, 63, 62), (31, 0, 64), (65, 32, 63), (0, 32, 33, 1), (1, 33, 34, 2), (2, 34, 35, 3), (3, 35, 36, 4), (4, 36, 37, 5), (5, 37, 38, 6), (6, 38, 39, 7), (7, 39, 40, 8), (8, 40, 41, 9), (9, 41, 42, 10), (10, 42, 43, 11), (11, 43, 44, 12), (12, 44, 45, 13), (13, 45, 46, 14), (14, 46, 47, 15), (15, 47, 48, 16), (16, 48, 49, 17), (17, 49, 50, 18), (18, 50, 51, 19), (19, 51, 52, 20), (20, 52, 53, 21), (21, 53, 54, 22), (22, 54, 55, 23), (23, 55, 56, 24), (24, 56, 57, 25), (25, 57, 58, 26), (26, 58, 59, 27), (27, 59, 60, 28), (28, 60, 61, 29), (29, 61, 62, 30), (30, 62, 63, 31), (32, 0, 31, 63)])
me_cylinder_001.materials.append(mat_wheel)
me_cylinder_001.use_remesh_preserve_volume = False
me_cylinder_001.use_remesh_preserve_attributes = False
me_cylinder_001.use_mirror_vertex_groups = False
me_cylinder_001.update()
me_plane_002 = bpy.data.meshes.new('Plane.002')
me_plane_002.from_pydata([(0.9998, -1.115, 0.8426), (0.9998, -3.915, 0.8426), (-1.0, -3.915, 0.8426), (-1.0, -1.115, 0.8426), (-1.0, -1.115, 0.9426), (-1.0, -3.915, 0.9426), (0.9998, -3.915, 0.9426), (0.9998, -1.115, 0.9426)], [], [(2, 3, 4, 5), (3, 0, 7, 4), (0, 1, 6, 7), (1, 2, 5, 6)])
me_plane_002.materials.append(mat_underframe)
me_plane_002.use_remesh_preserve_volume = False
me_plane_002.use_remesh_preserve_attributes = False
me_plane_002.use_mirror_vertex_groups = False
me_plane_002.update()
me_sphere = bpy.data.meshes.new('Sphere')
me_sphere.from_pydata([(-1.333e-06, 1.25e-06, 31.62), (-22.88, 16.62, 14.14), (8.74, 26.9, 14.14), (28.28, 4.856e-07, 14.14), (-8.74, 26.9, -14.14), (22.88, 16.62, -14.14), (-28.28, -7.508e-07, -14.14), (1.432e-06, -1.515e-06, -31.62), (-13.45, 9.772, 26.9), (5.137, 15.81, 26.9), (-8.313, 25.58, 16.63), (-26.9, 5.941e-07, 16.63), (16.63, 1.043e-06, 26.9), (21.76, 15.81, 16.63), (-30.08, 9.772, -1.941e-06), (-18.59, 25.58, -2.13e-06), (4.973e-08, 31.62, -1.581e-06), (18.59, 25.58, -5.047e-07), (30.08, 9.772, 6.886e-07), (-21.76, 15.81, -16.63), (8.313, 25.58, -16.63), (26.9, -8.593e-07, -16.63), (-16.63, -1.308e-06, -26.9), (-5.137, 15.81, -26.9), (13.45, 9.772, -26.9), (-24.33, 17.68, -2.035e-06), (-20.73, 21.1, 7.071), (-21.46, 21.63, -2.082e-06), (-19.66, 23.34, 3.536), (-22.53, 19.39, 3.536), (-22.9, 19.65, -2.059e-06), (-20.02, 23.61, -2.106e-06), (-20.2, 22.22, 5.303), (-19.12, 24.46, 1.768), (-21.63, 20.25, 5.303), (-23.43, 18.53, 1.768), (-20.56, 22.49, 1.768), (-21.1, 21.37, 3.536), (-22.0, 20.51, 1.768), (-22.18, 20.64, -2.071e-06), (-20.74, 22.62, -2.094e-06), (-19.93, 22.78, 4.419), (-19.39, 23.9, 2.652), (-22.08, 19.82, 4.419), (-22.98, 18.96, 2.652), (-21.01, 22.06, 0.8839), (-20.11, 22.92, 2.652), (-21.82, 20.38, 3.536), (-20.38, 22.36, 3.536), (-21.73, 21.07, 0.8839), (-22.26, 19.95, 2.652), (-20.29, 23.05, 0.8839), (-19.57, 24.04, 0.8839), (-19.84, 23.48, 1.768), (-20.83, 21.93, 2.652), (-21.55, 20.94, 2.652), (-21.28, 21.5, 1.768), (-23.16, 19.09, 0.8839), (-22.45, 20.08, 0.8839), (-22.71, 19.52, 1.768), (-21.37, 20.81, 4.419), (-20.65, 21.8, 4.419), (-20.92, 21.24, 5.303), (-6.725, 4.886, 29.26), (-18.17, 13.2, 20.52), (2.569, 7.906, 29.26), (6.939, 21.36, 20.52), (0.2137, 26.24, 15.38), (-15.6, 21.1, 15.38), (-24.89, 8.312, 15.38), (-29.18, 4.886, -7.071), (-26.48, 13.2, 7.071), (-13.66, 26.24, -7.071), (4.37, 29.26, 7.071), (-4.37, 29.26, -7.071), (13.66, 26.24, 7.071), (20.73, 21.1, -7.071), (-25.02, 7.906, -15.38), (-15.25, 21.36, -15.38), (-0.2137, 26.24, -15.38), (15.6, 21.1, -15.38), (-22.45, -1.03e-06, -20.52), (-8.313, -1.412e-06, -29.26), (-6.939, 21.36, -20.52), (-2.569, 7.906, -29.26), (18.17, 13.2, -20.52), (6.725, 4.886, -29.26), (-10.88, 17.68, 21.76), (-4.156, 12.79, 26.9), (-1.588, 20.7, 21.76), (-20.17, 4.886, 21.76), (-28.49, 4.886, 8.313), (-4.156, 28.6, 8.313), (-13.45, 25.58, 8.313), (-9.294, 28.6, -1.855e-06), (-25.92, 12.79, -8.313), (-20.17, 20.7, -8.313), (4.156, 28.6, -8.313), (9.294, 28.6, -1.043e-06), (13.45, 25.58, -8.313), (-13.45, 15.81, -21.76), (-19.19, 7.906, -21.76), (-10.88, 7.906, -26.9), (10.88, 17.68, -21.76), (1.588, 20.7, -21.76), (4.156, 12.79, -26.9), (-19.08, 24.81, 0.4419)], [], [(9, 13, 12), (3, 12, 13), (18, 3, 13), (13, 17, 18), (21, 18, 5), (30, 25, 19), (26, 32, 10), (25, 35, 1), (34, 26, 1), (31, 40, 19), (40, 27, 19), (27, 39, 19), (39, 30, 19), (32, 41, 10), (41, 28, 10), (28, 42, 10), (42, 33, 10), (51, 36, 45), (45, 40, 51), (31, 51, 40), (40, 45, 27), (51, 31, 52), (52, 53, 51), (36, 51, 53), (53, 52, 33), (42, 28, 46), (46, 53, 42), (33, 42, 53), (53, 46, 36), (54, 36, 46), (46, 48, 54), (37, 54, 48), (48, 46, 28), (54, 37, 55), (55, 56, 54), (36, 54, 56), (56, 55, 38), (49, 27, 45), (45, 56, 49), (38, 49, 56), (56, 45, 36), (50, 38, 55), (55, 47, 50), (29, 50, 47), (47, 55, 37), (30, 57, 25), (57, 35, 25), (57, 30, 58), (58, 59, 57), (35, 57, 59), (59, 58, 38), (50, 29, 44), (44, 59, 50), (38, 50, 59), (59, 44, 35), (49, 38, 58), (58, 39, 49), (27, 49, 39), (39, 58, 30), (60, 34, 43), (43, 47, 60), (37, 60, 47), (47, 43, 29), (60, 37, 61), (61, 62, 60), (34, 60, 62), (62, 61, 32), (34, 62, 26), (62, 32, 26), (41, 32, 61), (61, 48, 41), (28, 41, 48), (48, 61, 37), (35, 44, 1), (44, 29, 1), (29, 43, 1), (43, 34, 1), (68, 10, 87), (87, 64, 68), (1, 68, 64), (64, 87, 8), (88, 8, 87), (87, 89, 88), (9, 88, 89), (89, 87, 10), (67, 2, 66), (66, 89, 67), (10, 67, 89), (89, 66, 9), (88, 9, 65), (65, 63, 88), (8, 88, 63), (65, 0, 63), (90, 11, 69), (69, 64, 90), (8, 90, 64), (64, 69, 1), (9, 66, 13), (66, 2, 13), (0, 65, 12), (65, 9, 12), (91, 14, 71), (71, 69, 91), (11, 91, 69), (69, 71, 1), (92, 16, 73), (73, 67, 92), (10, 92, 67), (67, 73, 2), (92, 10, 93), (93, 94, 92), (16, 92, 94), (94, 93, 15), (72, 4, 74), (74, 94, 72), (15, 72, 94), (94, 74, 16), (17, 76, 18), (76, 5, 18), (2, 75, 13), (75, 17, 13), (77, 19, 95), (95, 70, 77), (6, 77, 70), (70, 95, 14), (78, 4, 72), (72, 96, 78), (19, 78, 96), (96, 72, 15), (79, 20, 97), (97, 74, 79), (4, 79, 74), (74, 97, 16), (98, 16, 97), (97, 99, 98), (17, 98, 99), (99, 97, 20), (80, 5, 76), (76, 99, 80), (20, 80, 99), (99, 76, 17), (98, 17, 75), (75, 73, 98), (16, 98, 73), (73, 75, 2), (100, 23, 83), (83, 78, 100), (19, 100, 78), (78, 83, 4), (100, 19, 101), (101, 102, 100), (23, 100, 102), (102, 101, 22), (82, 7, 84), (84, 102, 82), (22, 82, 102), (102, 84, 23), (81, 22, 101), (101, 77, 81), (6, 81, 77), (77, 101, 19), (103, 24, 85), (85, 80, 103), (20, 103, 80), (80, 85, 5), (103, 20, 104), (104, 105, 103), (24, 103, 105), (105, 104, 23), (84, 7, 86), (86, 105, 84), (23, 84, 105), (105, 86, 24), (83, 23, 104), (104, 79, 83), (4, 83, 79), (79, 104, 20), (5, 85, 21), (85, 24, 21), (14, 95, 25), (95, 19, 25), (1, 71, 25), (71, 14, 25), (10, 68, 26), (68, 1, 26), (19, 96, 31), (96, 15, 31), (15, 93, 33), (93, 10, 33), (52, 106, 33), (106, 15, 33), (15, 106, 31), (106, 52, 31)])
me_sphere.use_remesh_preserve_volume = False
me_sphere.use_remesh_preserve_attributes = False
me_sphere.use_mirror_vertex_groups = False
me_sphere.update()

# ---- objects
ob_cube_001 = bpy.data.objects.new('Cube.001', me_cube_001)
ob_cube_016 = bpy.data.objects.new('Cube.016', me_cube_023)
ob_cube_009 = bpy.data.objects.new('Cube.009', me_cube_022)
ob_cube = bpy.data.objects.new('Cube', me_cube)
ob_plane = bpy.data.objects.new('Plane', me_plane_001)
ob_cylinder_013 = bpy.data.objects.new('Cylinder.013', me_cylinder_011)
ob_cylinder_012 = bpy.data.objects.new('Cylinder.012', me_cylinder_010)
ob_cylinder_011 = bpy.data.objects.new('Cylinder.011', me_cylinder_009)
ob_cylinder_010 = bpy.data.objects.new('Cylinder.010', me_cylinder_008)
ob_sphere_001 = bpy.data.objects.new('Sphere.001', me_sphere_001)
ob_cube_032 = bpy.data.objects.new('Cube.032', me_cube_076)
ob_cube_031 = bpy.data.objects.new('Cube.031', me_cube_075)
ob_cube_030 = bpy.data.objects.new('Cube.030', me_cube_074)
ob_cube_029 = bpy.data.objects.new('Cube.029', me_cube_073)
ob_cube_028 = bpy.data.objects.new('Cube.028', me_cube_072)
ob_cube_027 = bpy.data.objects.new('Cube.027', me_cube_071)
ob_cube_025 = bpy.data.objects.new('Cube.025', me_cube_069)
ob_cube_022 = bpy.data.objects.new('Cube.022', me_cube_067)
ob_cube_021 = bpy.data.objects.new('Cube.021', me_cube_066)
ob_cube_020 = bpy.data.objects.new('Cube.020', me_cube_065)
ob_cube_019 = bpy.data.objects.new('Cube.019', me_cube_064)
ob_cube_017 = bpy.data.objects.new('Cube.017', me_cube_062)
ob_cube_015 = bpy.data.objects.new('Cube.015', me_cube_060)
ob_cube_014 = bpy.data.objects.new('Cube.014', me_cube_059)
ob_cube_013 = bpy.data.objects.new('Cube.013', me_cube_058)
ob_cube_012 = bpy.data.objects.new('Cube.012', me_cube_057)
ob_cube_011 = bpy.data.objects.new('Cube.011', me_cube_056)
ob_cube_010 = bpy.data.objects.new('Cube.010', me_cube_055)
ob_cylinder_005 = bpy.data.objects.new('Cylinder.005', me_cylinder_014)
ob_cylinder_003 = bpy.data.objects.new('Cylinder.003', me_cylinder_013)
ob_cylinder = bpy.data.objects.new('Cylinder', me_cylinder_004)
ob_cylinder_004 = bpy.data.objects.new('Cylinder.004', me_cylinder_005)
ob_cylinder_002 = bpy.data.objects.new('Cylinder.002', me_cylinder_002)
ob_cylinder_001 = bpy.data.objects.new('Cylinder.001', me_cylinder_001)
ob_plane_002 = bpy.data.objects.new('Plane.002', me_plane_002)
ob_camera = bpy.data.objects.new('Camera', cam_camera_001)
ob_sphere = bpy.data.objects.new('Sphere', me_sphere)
ob_lamp_001 = bpy.data.objects.new('Lamp.001', light_lamp)

# ---- transforms, parenting, visibility, modifiers, constraints
ob_cube_001.location = (-4.963e-24, 0.3832, 1.16)
ob_cube_001.rotation_euler = (0.0, -0.0, -31.42)
ob_cube_001.scale = (1.0, 1.1, 0.5558)
ob_cube_001.lock_rotations_4d = False
ob_cube_001.empty_display_type = 'ARROWS'
ob_cube_001.color = (0.0, 0.0, 0.0, 1.0)
ob_cube_001.lineart.crease_threshold = 0.0
ob_cube_016.location = (-4.963e-24, 0.3832, 0.7075)
ob_cube_016.rotation_euler = (0.0, -0.0, -31.42)
ob_cube_016.scale = (1.0, 1.1, 0.5558)
ob_cube_016.lock_rotations_4d = False
ob_cube_016.empty_display_type = 'ARROWS'
ob_cube_016.color = (0.0, 0.0, 0.0, 1.0)
ob_cube_016.lineart.crease_threshold = 0.0
ob_cube_009.location = (-4.963e-24, 0.3832, -0.1087)
ob_cube_009.rotation_euler = (0.0, -0.0, -31.42)
ob_cube_009.scale = (1.0, 1.1, 1.021)
ob_cube_009.lock_rotations_4d = False
ob_cube_009.empty_display_type = 'ARROWS'
ob_cube_009.color = (0.0, 0.0, 0.0, 1.0)
ob_cube_009.lineart.crease_threshold = 0.0
ob_cube.location = (-4.963e-24, 0.3832, -0.03352)
ob_cube.rotation_euler = (1.571, -0.0, -29.85)
ob_cube.scale = (1.1, 0.9, 1.0)
ob_cube.lock_rotations_4d = False
ob_cube.empty_display_type = 'ARROWS'
ob_cube.color = (0.0, 0.0, 0.0, 1.0)
ob_cube.lineart.crease_threshold = 0.0
ob_plane.location = (-4.963e-24, 0.3832, -0.08515)
ob_plane.rotation_euler = (1.49e-08, -1.49e-08, -50.27)
ob_plane.scale = (1.0, 1.1, 1.0)
ob_plane.lock_rotations_4d = False
ob_plane.empty_display_type = 'ARROWS'
ob_plane.color = (0.0, 0.0, 0.0, 1.0)
ob_plane.lineart.crease_threshold = 0.0
ob_cylinder_013.location = (-4.963e-24, 0.3832, -0.08515)
ob_cylinder_013.rotation_euler = (1.571, -0.0, -31.42)
ob_cylinder_013.scale = (1.0, 1.0, 1.1)
ob_cylinder_013.lock_rotations_4d = False
ob_cylinder_013.empty_display_type = 'ARROWS'
ob_cylinder_013.color = (0.0, 0.0, 0.0, 1.0)
ob_cylinder_013.lineart.crease_threshold = 0.0
ob_cylinder_012.location = (-4.963e-24, 0.3832, -0.08515)
ob_cylinder_012.rotation_euler = (1.571, -0.0, -31.42)
ob_cylinder_012.scale = (1.0, 1.0, 1.1)
ob_cylinder_012.lock_rotations_4d = False
ob_cylinder_012.empty_display_type = 'ARROWS'
ob_cylinder_012.color = (0.0, 0.0, 0.0, 1.0)
ob_cylinder_012.lineart.crease_threshold = 0.0
ob_cylinder_011.location = (-4.963e-24, 0.3832, -0.08515)
ob_cylinder_011.rotation_euler = (1.571, -0.0, -31.42)
ob_cylinder_011.scale = (1.0, 1.0, 1.1)
ob_cylinder_011.lock_rotations_4d = False
ob_cylinder_011.empty_display_type = 'ARROWS'
ob_cylinder_011.color = (0.0, 0.0, 0.0, 1.0)
ob_cylinder_011.lineart.crease_threshold = 0.0
ob_cylinder_010.location = (-4.963e-24, 0.3832, -0.08515)
ob_cylinder_010.rotation_euler = (1.571, -0.0, -31.42)
ob_cylinder_010.scale = (1.0, 1.0, 1.1)
ob_cylinder_010.lock_rotations_4d = False
ob_cylinder_010.empty_display_type = 'ARROWS'
ob_cylinder_010.color = (0.0, 0.0, 0.0, 1.0)
ob_cylinder_010.lineart.crease_threshold = 0.0
ob_sphere_001.location = (-4.963e-24, 8.272e-25, -0.08515)
ob_sphere_001.rotation_euler = (1.571, -0.0, -29.85)
ob_sphere_001.lock_rotations_4d = False
ob_sphere_001.empty_display_type = 'ARROWS'
ob_sphere_001.color = (0.0, 0.0, 0.0, 1.0)
ob_sphere_001.lineart.crease_threshold = 0.0
ob_cube_032.location = (-4.963e-24, 0.06386, -0.08515)
ob_cube_032.rotation_euler = (1.571, 1.51e-07, -29.85)
ob_cube_032.scale = (1.0, 1.0, -1.0)
ob_cube_032.lock_rotations_4d = False
ob_cube_032.empty_display_type = 'ARROWS'
ob_cube_032.color = (0.0, 0.0, 0.0, 1.0)
ob_cube_032.lineart.crease_threshold = 0.0
ob_cube_031.location = (-4.963e-24, 0.3832, -0.08515)
ob_cube_031.rotation_euler = (1.571, 1.51e-07, -29.85)
ob_cube_031.scale = (1.1, 1.0, -1.0)
ob_cube_031.lock_rotations_4d = False
ob_cube_031.empty_display_type = 'ARROWS'
ob_cube_031.color = (0.0, 0.0, 0.0, 1.0)
ob_cube_031.lineart.crease_threshold = 0.0
ob_cube_030.location = (-4.963e-24, 0.3832, -0.08515)
ob_cube_030.rotation_euler = (1.571, 1.51e-07, -29.85)
ob_cube_030.scale = (-1.1, 1.0, -1.0)
ob_cube_030.lock_rotations_4d = False
ob_cube_030.empty_display_type = 'ARROWS'
ob_cube_030.color = (0.0, 0.0, 0.0, 1.0)
ob_cube_030.lineart.crease_threshold = 0.0
ob_cube_029.location = (-4.963e-24, 0.3832, -0.08515)
ob_cube_029.rotation_euler = (1.571, 1.51e-07, -29.85)
ob_cube_029.scale = (-1.1, 1.0, -1.0)
ob_cube_029.lock_rotations_4d = False
ob_cube_029.empty_display_type = 'ARROWS'
ob_cube_029.color = (0.0, 0.0, 0.0, 1.0)
ob_cube_029.lineart.crease_threshold = 0.0
ob_cube_028.location = (-4.963e-24, 0.3832, -0.08515)
ob_cube_028.rotation_euler = (1.571, 1.51e-07, -29.85)
ob_cube_028.scale = (1.1, 1.0, -1.0)
ob_cube_028.lock_rotations_4d = False
ob_cube_028.empty_display_type = 'ARROWS'
ob_cube_028.color = (0.0, 0.0, 0.0, 1.0)
ob_cube_028.lineart.crease_threshold = 0.0
ob_cube_027.location = (-4.963e-24, 0.2022, -0.08515)
ob_cube_027.rotation_euler = (1.571, 1.51e-07, -29.85)
ob_cube_027.scale = (1.0, 1.0, -1.0)
ob_cube_027.lock_rotations_4d = False
ob_cube_027.empty_display_type = 'ARROWS'
ob_cube_027.color = (0.0, 0.0, 0.0, 1.0)
ob_cube_027.lineart.crease_threshold = 0.0
ob_cube_025.location = (-4.963e-24, 0.3832, -0.08515)
ob_cube_025.rotation_euler = (1.571, 1.51e-07, -29.85)
ob_cube_025.scale = (1.1, 1.0, -1.0)
ob_cube_025.lock_rotations_4d = False
ob_cube_025.empty_display_type = 'ARROWS'
ob_cube_025.color = (0.0, 0.0, 0.0, 1.0)
ob_cube_025.lineart.crease_threshold = 0.0
ob_cube_022.location = (-4.963e-24, 0.3832, -0.08515)
ob_cube_022.rotation_euler = (1.571, 1.51e-07, -29.85)
ob_cube_022.scale = (-1.1, 1.0, -1.0)
ob_cube_022.lock_rotations_4d = False
ob_cube_022.empty_display_type = 'ARROWS'
ob_cube_022.color = (0.0, 0.0, 0.0, 1.0)
ob_cube_022.lineart.crease_threshold = 0.0
ob_cube_021.location = (-4.963e-24, 0.3832, -0.08515)
ob_cube_021.rotation_euler = (1.571, 1.51e-07, -29.85)
ob_cube_021.scale = (1.1, 1.0, -1.0)
ob_cube_021.lock_rotations_4d = False
ob_cube_021.empty_display_type = 'ARROWS'
ob_cube_021.color = (0.0, 0.0, 0.0, 1.0)
ob_cube_021.lineart.crease_threshold = 0.0
ob_cube_020.location = (-4.963e-24, 0.3832, -0.08515)
ob_cube_020.rotation_euler = (1.571, 1.51e-07, -29.85)
ob_cube_020.scale = (1.1, 1.0, 1.0)
ob_cube_020.lock_rotations_4d = False
ob_cube_020.empty_display_type = 'ARROWS'
ob_cube_020.color = (0.0, 0.0, 0.0, 1.0)
ob_cube_020.lineart.crease_threshold = 0.0
ob_cube_019.location = (-4.963e-24, 0.3832, -0.08515)
ob_cube_019.rotation_euler = (1.571, 1.51e-07, -29.85)
ob_cube_019.scale = (-1.1, 1.0, 1.0)
ob_cube_019.lock_rotations_4d = False
ob_cube_019.empty_display_type = 'ARROWS'
ob_cube_019.color = (0.0, 0.0, 0.0, 1.0)
ob_cube_019.lineart.crease_threshold = 0.0
ob_cube_017.location = (-4.963e-24, 0.3832, -0.08515)
ob_cube_017.rotation_euler = (1.571, 1.51e-07, -29.85)
ob_cube_017.scale = (1.1, 1.0, 1.0)
ob_cube_017.lock_rotations_4d = False
ob_cube_017.empty_display_type = 'ARROWS'
ob_cube_017.color = (0.0, 0.0, 0.0, 1.0)
ob_cube_017.lineart.crease_threshold = 0.0
ob_cube_015.location = (-4.963e-24, 0.2022, -0.08515)
ob_cube_015.rotation_euler = (1.571, 1.51e-07, -29.85)
ob_cube_015.lock_rotations_4d = False
ob_cube_015.empty_display_type = 'ARROWS'
ob_cube_015.color = (0.0, 0.0, 0.0, 1.0)
ob_cube_015.lineart.crease_threshold = 0.0
ob_cube_014.location = (-4.963e-24, 0.3832, -0.08515)
ob_cube_014.rotation_euler = (1.571, 1.51e-07, -29.85)
ob_cube_014.scale = (1.1, 1.0, 1.0)
ob_cube_014.lock_rotations_4d = False
ob_cube_014.empty_display_type = 'ARROWS'
ob_cube_014.color = (0.0, 0.0, 0.0, 1.0)
ob_cube_014.lineart.crease_threshold = 0.0
ob_cube_013.location = (-4.963e-24, 0.3832, -0.08515)
ob_cube_013.rotation_euler = (1.571, 1.51e-07, -29.85)
ob_cube_013.scale = (-1.1, 1.0, 1.0)
ob_cube_013.lock_rotations_4d = False
ob_cube_013.empty_display_type = 'ARROWS'
ob_cube_013.color = (0.0, 0.0, 0.0, 1.0)
ob_cube_013.lineart.crease_threshold = 0.0
ob_cube_012.location = (-4.963e-24, 0.3832, -0.08515)
ob_cube_012.rotation_euler = (1.571, 1.51e-07, -29.85)
ob_cube_012.scale = (-1.1, 1.0, 1.0)
ob_cube_012.lock_rotations_4d = False
ob_cube_012.empty_display_type = 'ARROWS'
ob_cube_012.color = (0.0, 0.0, 0.0, 1.0)
ob_cube_012.lineart.crease_threshold = 0.0
ob_cube_011.location = (-4.963e-24, 0.3832, -0.08515)
ob_cube_011.rotation_euler = (1.571, 1.51e-07, -29.85)
ob_cube_011.scale = (1.1, 1.0, 1.0)
ob_cube_011.lock_rotations_4d = False
ob_cube_011.empty_display_type = 'ARROWS'
ob_cube_011.color = (0.0, 0.0, 0.0, 1.0)
ob_cube_011.lineart.crease_threshold = 0.0
ob_cube_010.location = (-4.963e-24, 0.06386, -0.08515)
ob_cube_010.rotation_euler = (1.571, 1.51e-07, -29.85)
ob_cube_010.lock_rotations_4d = False
ob_cube_010.empty_display_type = 'ARROWS'
ob_cube_010.color = (0.0, 0.0, 0.0, 1.0)
ob_cube_010.lineart.crease_threshold = 0.0
ob_cylinder_005.location = (-4.963e-24, 0.2022, -0.08515)
ob_cylinder_005.rotation_euler = (1.571, 1.51e-07, -29.85)
ob_cylinder_005.lock_rotations_4d = False
ob_cylinder_005.empty_display_type = 'ARROWS'
ob_cylinder_005.color = (0.0, 0.0, 0.0, 1.0)
ob_cylinder_005.lineart.crease_threshold = 0.0
ob_cylinder_003.location = (-4.963e-24, 0.2022, -0.08515)
ob_cylinder_003.rotation_euler = (1.571, 1.51e-07, -29.85)
ob_cylinder_003.lock_rotations_4d = False
ob_cylinder_003.empty_display_type = 'ARROWS'
ob_cylinder_003.color = (0.0, 0.0, 0.0, 1.0)
ob_cylinder_003.lineart.crease_threshold = 0.0
ob_cylinder.location = (-4.963e-24, 8.272e-25, -0.08515)
ob_cylinder.rotation_euler = (1.571, 1.51e-07, -29.85)
ob_cylinder.scale = (0.1, 0.1, 0.1)
ob_cylinder.lock_rotations_4d = False
ob_cylinder.empty_display_type = 'ARROWS'
ob_cylinder.color = (0.0, 0.0, 0.0, 1.0)
ob_cylinder.lineart.crease_threshold = 0.0
ob_cylinder_004.location = (-4.963e-24, 0.06386, -0.08515)
ob_cylinder_004.rotation_euler = (1.571, 1.51e-07, -29.85)
ob_cylinder_004.scale = (0.1, 0.1, 0.1)
ob_cylinder_004.lock_rotations_4d = False
ob_cylinder_004.empty_display_type = 'ARROWS'
ob_cylinder_004.color = (0.0, 0.0, 0.0, 1.0)
ob_cylinder_004.lineart.crease_threshold = 0.0
ob_cylinder_002.location = (-4.963e-24, 0.06386, -0.08515)
ob_cylinder_002.rotation_euler = (1.571, 1.51e-07, -29.85)
ob_cylinder_002.lock_rotations_4d = False
ob_cylinder_002.empty_display_type = 'ARROWS'
ob_cylinder_002.color = (0.0, 0.0, 0.0, 1.0)
ob_cylinder_002.lineart.crease_threshold = 0.0
ob_cylinder_001.location = (-4.963e-24, 0.06386, -0.08515)
ob_cylinder_001.rotation_euler = (1.571, 1.51e-07, -29.85)
ob_cylinder_001.lock_rotations_4d = False
ob_cylinder_001.empty_display_type = 'ARROWS'
ob_cylinder_001.color = (0.0, 0.0, 0.0, 1.0)
ob_cylinder_001.lineart.crease_threshold = 0.0
ob_plane_002.location = (-4.963e-24, 0.3832, -0.08515)
ob_plane_002.rotation_euler = (1.49e-08, -1.49e-08, -50.27)
ob_plane_002.scale = (1.0, 1.1, 1.0)
ob_plane_002.lock_rotations_4d = False
ob_plane_002.empty_display_type = 'ARROWS'
ob_plane_002.color = (0.0, 0.0, 0.0, 1.0)
ob_plane_002.lineart.crease_threshold = 0.0
ob_camera.location = (10.0, -10.0, 10.0)
ob_camera.rotation_euler = (1.047, 0.0, 0.7854)
ob_camera.lock_rotations_4d = False
ob_camera.empty_display_type = 'ARROWS'
ob_camera.color = (0.0, 0.0, 0.0, 1.0)
ob_camera.lineart.crease_threshold = 0.0
ob_sphere.location = (-0.02993, 0.1261, 0.07312)
ob_sphere.rotation_euler = (1.571, -0.0, 1.571)
ob_sphere.lock_rotations_4d = False
ob_sphere.empty_display_type = 'ARROWS'
ob_sphere.color = (0.0, 0.0, 0.0, 1.0)
ob_sphere.show_instancer_for_render = False
ob_sphere.instance_type = 'VERTS'
ob_sphere.use_instance_vertices_rotation = True
ob_sphere.lineart.crease_threshold = 0.0
ob_lamp_001.parent = ob_sphere
ob_lamp_001.matrix_parent_inverse = Matrix(((-4.371e-08, 1.0, -2.118e-22, -0.1261), (4.371e-08, 1.911e-15, 1.0, -0.07312), (1.0, 4.371e-08, -4.371e-08, 0.02993), (0.0, 0.0, 0.0, 1.0)))
ob_lamp_001.location = (-0.02993, 0.1261, 0.07312)
ob_lamp_001.rotation_euler = (1.571, -0.0, 1.571)
ob_lamp_001.lock_rotations_4d = False
ob_lamp_001.empty_display_type = 'ARROWS'
ob_lamp_001.color = (0.0, 0.0, 0.0, 1.0)
ob_lamp_001.lineart.crease_threshold = 0.0

# ---- collection membership
col_collection_1.objects.link(ob_cube_001)
col_collection_1.objects.link(ob_cube_016)
col_collection_1.objects.link(ob_cube_009)
col_collection_1.objects.link(ob_cube)
col_collection_1.objects.link(ob_plane)
col_collection_1.objects.link(ob_cylinder_013)
col_collection_1.objects.link(ob_cylinder_012)
col_collection_1.objects.link(ob_cylinder_011)
col_collection_1.objects.link(ob_cylinder_010)
col_collection_1.objects.link(ob_sphere_001)
col_collection_1.objects.link(ob_cube_032)
col_collection_1.objects.link(ob_cube_031)
col_collection_1.objects.link(ob_cube_030)
col_collection_1.objects.link(ob_cube_029)
col_collection_1.objects.link(ob_cube_028)
col_collection_1.objects.link(ob_cube_027)
col_collection_1.objects.link(ob_cube_025)
col_collection_1.objects.link(ob_cube_022)
col_collection_1.objects.link(ob_cube_021)
col_collection_1.objects.link(ob_cube_020)
col_collection_1.objects.link(ob_cube_019)
col_collection_1.objects.link(ob_cube_017)
col_collection_1.objects.link(ob_cube_015)
col_collection_1.objects.link(ob_cube_014)
col_collection_1.objects.link(ob_cube_013)
col_collection_1.objects.link(ob_cube_012)
col_collection_1.objects.link(ob_cube_011)
col_collection_1.objects.link(ob_cube_010)
col_collection_1.objects.link(ob_cylinder_005)
col_collection_1.objects.link(ob_cylinder_003)
col_collection_1.objects.link(ob_cylinder)
col_collection_1.objects.link(ob_cylinder_004)
col_collection_1.objects.link(ob_cylinder_002)
col_collection_1.objects.link(ob_cylinder_001)
col_collection_1.objects.link(ob_plane_002)
col_collection_2.objects.link(ob_camera)
col_collection_3.objects.link(ob_sphere)
col_collection_3.objects.link(ob_lamp_001)

# ---- scene / render settings (as saved in the file)
scene.camera = ob_camera
scene.frame_start = 1; scene.frame_end = 250; scene.frame_set(1)
scene.render.engine = 'BLENDER_EEVEE_NEXT'
scene.render.image_settings.compression = 90
scene.render.resolution_x = 128
scene.render.resolution_y = 128
scene.render.pixel_aspect_x = 100.0
scene.render.pixel_aspect_y = 100.0
scene.render.fps = 25
scene.render.dither_intensity = 0.0
scene.render.use_compositing = False
scene.render.use_sequencer = False
scene.render.bake_margin = 2
scene.render.bake_bias = 0.0
scene.render.use_stamp_time = False
scene.render.use_stamp_date = False
scene.render.use_stamp_frame = False
scene.render.use_stamp_camera = False
scene.render.use_stamp_scene = False
scene.render.use_stamp_filename = False
scene.render.use_stamp_render_time = False
scene.render.stamp_font_size = 0
scene.cycles.use_denoising = False
scene.cycles.samples = 10
scene.cycles.sampling_pattern = 'TABULATED_SOBOL'
scene.cycles.light_sampling_threshold = 0.0
scene.cycles.use_adaptive_sampling = False
scene.cycles.use_light_tree = False
scene.cycles.blur_glossy = 0.0
scene.cycles.volume_bounces = 1
scene.cycles.pixel_filter_type = 'GAUSSIAN'
scene.cycles.sample_clamp_indirect = 0.0
scene.view_settings.view_transform = 'Raw'
bpy.context.view_layer.update()
